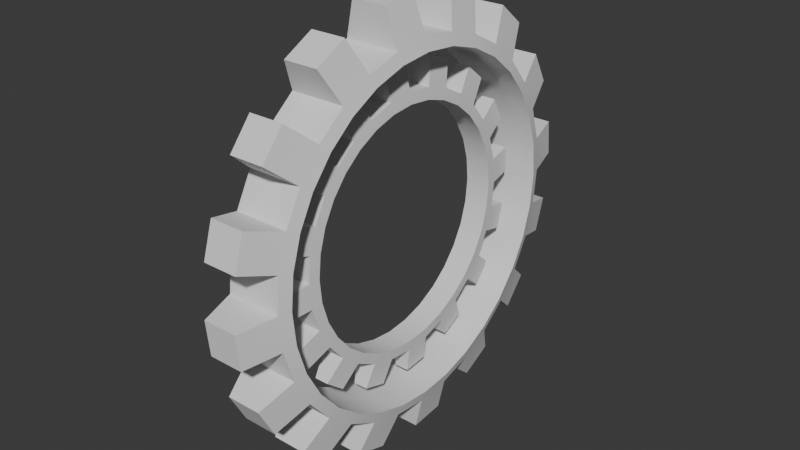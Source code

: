# Source: gear_1.blend  (saved by Blender 5.1.29; exported with 4.5.12 LTS)
import bpy
from mathutils import Matrix  # noqa: F401  (used for matrix-valued properties, if any)

bpy.ops.wm.read_factory_settings(use_empty=True)
scene = bpy.context.scene
scene.name = 'Scene'

# ---- collections
col_collection = bpy.data.collections.new('Collection'); scene.collection.children.link(col_collection)

# ---- world
world_world = bpy.data.worlds.new('World'); scene.world = world_world
world_world.use_nodes = True; world_world.node_tree.nodes.clear()
_N = world_world.node_tree.nodes; _L = world_world.node_tree.links
n0 = _N.new('ShaderNodeOutputWorld'); n0.name = 'World Output'; n0.location = (200, 100)
n1 = _N.new('ShaderNodeBackground'); n1.name = 'Background'; n1.location = (-200, 100)
n1.inputs[0].default_value = (0.05088, 0.05088, 0.05088, 1.0)
_L.new(n1.outputs[0], n0.inputs[0])
n0.is_active_output = True
world_world.color = (0.05088, 0.05088, 0.05088)
world_world.sun_shadow_jitter_overblur = 0.0

# ---- meshes
me_circle = bpy.data.meshes.new('Circle')
me_circle.from_pydata([(0.7006, 4.642, -2.572e-07), (0.7006, 4.553, 0.9056), (0.7006, 4.289, 1.776), (0.7006, 3.86, 2.579), (0.7006, 3.282, 3.282), (0.7006, 2.579, 3.86), (0.7006, 1.776, 4.289), (0.7006, 0.9056, 4.553), (0.7006, 1.065e-07, 4.642), (0.7006, -0.9056, 4.553), (0.7006, -1.776, 4.289), (0.7006, -2.579, 3.86), (0.7006, -3.282, 3.282), (0.7006, -3.86, 2.579), (0.7006, -4.289, 1.776), (0.7006, -4.553, 0.9056), (0.7006, -4.642, 6.056e-08), (0.7006, -4.553, -0.9056), (0.7006, -4.289, -1.776), (0.7006, -3.86, -2.579), (0.7006, -3.282, -3.282), (0.7006, -2.579, -3.86), (0.7006, -1.776, -4.289), (0.7006, -0.9056, -4.553), (0.7006, -2.113e-07, -4.642), (0.7006, 0.9056, -4.553), (0.7006, 1.776, -4.289), (0.7006, 2.579, -3.86), (0.7006, 3.282, -3.282), (0.7006, 3.86, -2.579), (0.7006, 4.289, -1.776), (0.7006, 4.553, -0.9056), (0.7997, 4.344, -2.44e-07), (0.7997, 4.26, 0.8474), (0.7997, 4.013, 1.662), (0.7997, 3.612, 2.413), (0.7997, 3.071, 3.071), (0.7997, 2.413, 3.612), (0.7997, 1.662, 4.013), (0.7997, 0.8474, 4.26), (0.7997, 8.672e-08, 4.344), (0.7997, -0.8474, 4.26), (0.7997, -1.662, 4.013), (0.7997, -2.413, 3.612), (0.7997, -3.071, 3.071), (0.7997, -3.612, 2.413), (0.7997, -4.013, 1.662), (0.7997, -4.26, 0.8474), (0.7997, -4.344, 5.341e-08), (0.7997, -4.26, -0.8474), (0.7997, -4.013, -1.662), (0.7997, -3.612, -2.413), (0.7997, -3.071, -3.071), (0.7997, -2.413, -3.612), (0.7997, -1.662, -4.013), (0.7997, -0.8474, -4.26), (0.7997, -2.106e-07, -4.344), (0.7997, 0.8474, -4.26), (0.7997, 1.662, -4.013), (0.7997, 2.413, -3.612), (0.7997, 3.071, -3.071), (0.7997, 3.612, -2.413), (0.7997, 4.013, -1.662), (0.7997, 4.26, -0.8474), (1.496e-07, 4.642, -2.572e-07), (1.496e-07, 4.553, 0.9056), (1.496e-07, 4.289, 1.776), (1.496e-07, 3.86, 2.579), (1.496e-07, 3.282, 3.282), (1.496e-07, 2.579, 3.86), (1.496e-07, 1.776, 4.289), (1.496e-07, 0.9056, 4.553), (1.496e-07, 1.065e-07, 4.642), (1.496e-07, -0.9056, 4.553), (1.496e-07, -1.776, 4.289), (1.496e-07, -2.579, 3.86), (1.496e-07, -3.282, 3.282), (1.496e-07, -3.86, 2.579), (1.496e-07, -4.289, 1.776), (1.496e-07, -4.553, 0.9056), (1.496e-07, -4.642, 6.056e-08), (1.496e-07, -4.553, -0.9056), (1.496e-07, -4.289, -1.776), (1.496e-07, -3.86, -2.579), (1.496e-07, -3.282, -3.282), (1.496e-07, -2.579, -3.86), (1.496e-07, -1.776, -4.289), (1.496e-07, -0.9056, -4.553), (1.496e-07, -2.113e-07, -4.642), (1.496e-07, 0.9056, -4.553), (1.496e-07, 1.776, -4.289), (1.496e-07, 2.579, -3.86), (1.496e-07, 3.282, -3.282), (1.496e-07, 3.86, -2.579), (1.496e-07, 4.289, -1.776), (1.496e-07, 4.553, -0.9056), (1.538e-07, 4.344, -2.44e-07), (1.538e-07, 4.26, 0.8474), (1.538e-07, 4.013, 1.662), (1.538e-07, 3.612, 2.413), (1.538e-07, 3.071, 3.071), (1.538e-07, 2.413, 3.612), (1.538e-07, 1.662, 4.013), (1.538e-07, 0.8474, 4.26), (1.538e-07, 8.672e-08, 4.344), (1.538e-07, -0.8474, 4.26), (1.538e-07, -1.662, 4.013), (1.538e-07, -2.413, 3.612), (1.538e-07, -3.071, 3.071), (1.538e-07, -3.612, 2.413), (1.538e-07, -4.013, 1.662), (1.538e-07, -4.26, 0.8474), (1.538e-07, -4.344, 5.341e-08), (1.538e-07, -4.26, -0.8474), (1.538e-07, -4.013, -1.662), (1.538e-07, -3.612, -2.413), (1.538e-07, -3.071, -3.071), (1.538e-07, -2.413, -3.612), (1.538e-07, -1.662, -4.013), (1.538e-07, -0.8474, -4.26), (1.538e-07, -2.106e-07, -4.344), (1.538e-07, 0.8474, -4.26), (1.538e-07, 1.662, -4.013), (1.538e-07, 2.413, -3.612), (1.538e-07, 3.071, -3.071), (1.538e-07, 3.612, -2.413), (1.538e-07, 4.013, -1.662), (1.538e-07, 4.26, -0.8474), (0.4434, 5.486, 0.9976), (0.4434, 5.576, 0.09195), (0.4434, 4.687, 3.021), (0.4434, 5.116, 2.219), (0.4434, 3.174, 4.585), (0.4434, 3.878, 4.008), (0.4434, 1.178, 5.451), (0.4434, 2.049, 5.186), (0.4434, -0.9976, 5.486), (0.4434, -0.09195, 5.576), (0.4434, -3.021, 4.687), (0.4434, -2.219, 5.116), (0.4434, -4.585, 3.174), (0.4434, -4.008, 3.878), (0.4434, -5.451, 1.178), (0.4434, -5.186, 2.049), (0.4434, -5.486, -0.9976), (0.4434, -5.576, -0.09195), (0.4434, -4.687, -3.021), (0.4434, -5.116, -2.219), (0.4434, -3.174, -4.585), (0.4434, -3.878, -4.008), (0.4434, -1.178, -5.451), (0.4434, -2.049, -5.186), (0.4434, 0.9976, -5.486), (0.4434, 0.09195, -5.576), (0.4434, 3.021, -4.687), (0.4434, 2.219, -5.116), (0.4434, 4.585, -3.174), (0.4434, 4.008, -3.878), (0.4434, 5.451, -1.178), (0.4434, 5.186, -2.049), (1.496e-07, 5.486, 0.9976), (1.496e-07, 5.576, 0.09195), (1.496e-07, 4.687, 3.021), (1.496e-07, 5.116, 2.219), (1.496e-07, 3.174, 4.585), (1.496e-07, 3.878, 4.008), (1.496e-07, 1.178, 5.451), (1.496e-07, 2.049, 5.186), (1.496e-07, -0.9976, 5.486), (1.496e-07, -0.09195, 5.576), (1.496e-07, -3.021, 4.687), (1.496e-07, -2.219, 5.116), (1.496e-07, -4.585, 3.174), (1.496e-07, -4.008, 3.878), (1.496e-07, -5.451, 1.178), (1.496e-07, -5.186, 2.049), (1.496e-07, -5.486, -0.9976), (1.496e-07, -5.576, -0.09195), (1.496e-07, -4.687, -3.021), (1.496e-07, -5.116, -2.219), (1.496e-07, -3.174, -4.585), (1.496e-07, -3.878, -4.008), (1.496e-07, -1.178, -5.451), (1.496e-07, -2.049, -5.186), (1.496e-07, 0.9976, -5.486), (1.496e-07, 0.09195, -5.576), (1.496e-07, 3.021, -4.687), (1.496e-07, 2.219, -5.116), (1.496e-07, 4.585, -3.174), (1.496e-07, 4.008, -3.878), (1.496e-07, 5.451, -1.178), (1.496e-07, 5.186, -2.049), (-0.7006, 4.642, -2.572e-07), (-0.7006, 4.553, 0.9056), (-0.7006, 4.289, 1.776), (-0.7006, 3.86, 2.579), (-0.7006, 3.282, 3.282), (-0.7006, 2.579, 3.86), (-0.7006, 1.776, 4.289), (-0.7006, 0.9056, 4.553), (-0.7006, 1.065e-07, 4.642), (-0.7006, -0.9056, 4.553), (-0.7006, -1.776, 4.289), (-0.7006, -2.579, 3.86), (-0.7006, -3.282, 3.282), (-0.7006, -3.86, 2.579), (-0.7006, -4.289, 1.776), (-0.7006, -4.553, 0.9056), (-0.7006, -4.642, 6.056e-08), (-0.7006, -4.553, -0.9056), (-0.7006, -4.289, -1.776), (-0.7006, -3.86, -2.579), (-0.7006, -3.282, -3.282), (-0.7006, -2.579, -3.86), (-0.7006, -1.776, -4.289), (-0.7006, -0.9056, -4.553), (-0.7006, -2.113e-07, -4.642), (-0.7006, 0.9056, -4.553), (-0.7006, 1.776, -4.289), (-0.7006, 2.579, -3.86), (-0.7006, 3.282, -3.282), (-0.7006, 3.86, -2.579), (-0.7006, 4.289, -1.776), (-0.7006, 4.553, -0.9056), (-0.7997, 4.344, -2.44e-07), (-0.7997, 4.26, 0.8474), (-0.7997, 4.013, 1.662), (-0.7997, 3.612, 2.413), (-0.7997, 3.071, 3.071), (-0.7997, 2.413, 3.612), (-0.7997, 1.662, 4.013), (-0.7997, 0.8474, 4.26), (-0.7997, 8.672e-08, 4.344), (-0.7997, -0.8474, 4.26), (-0.7997, -1.662, 4.013), (-0.7997, -2.413, 3.612), (-0.7997, -3.071, 3.071), (-0.7997, -3.612, 2.413), (-0.7997, -4.013, 1.662), (-0.7997, -4.26, 0.8474), (-0.7997, -4.344, 5.341e-08), (-0.7997, -4.26, -0.8474), (-0.7997, -4.013, -1.662), (-0.7997, -3.612, -2.413), (-0.7997, -3.071, -3.071), (-0.7997, -2.413, -3.612), (-0.7997, -1.662, -4.013), (-0.7997, -0.8474, -4.26), (-0.7997, -2.106e-07, -4.344), (-0.7997, 0.8474, -4.26), (-0.7997, 1.662, -4.013), (-0.7997, 2.413, -3.612), (-0.7997, 3.071, -3.071), (-0.7997, 3.612, -2.413), (-0.7997, 4.013, -1.662), (-0.7997, 4.26, -0.8474), (-0.4434, 5.486, 0.9976), (-0.4434, 5.576, 0.09195), (-0.4434, 4.687, 3.021), (-0.4434, 5.116, 2.219), (-0.4434, 3.174, 4.585), (-0.4434, 3.878, 4.008), (-0.4434, 1.178, 5.451), (-0.4434, 2.049, 5.186), (-0.4434, -0.9976, 5.486), (-0.4434, -0.09195, 5.576), (-0.4434, -3.021, 4.687), (-0.4434, -2.219, 5.116), (-0.4434, -4.585, 3.174), (-0.4434, -4.008, 3.878), (-0.4434, -5.451, 1.178), (-0.4434, -5.186, 2.049), (-0.4434, -5.486, -0.9976), (-0.4434, -5.576, -0.09195), (-0.4434, -4.687, -3.021), (-0.4434, -5.116, -2.219), (-0.4434, -3.174, -4.585), (-0.4434, -3.878, -4.008), (-0.4434, -1.178, -5.451), (-0.4434, -2.049, -5.186), (-0.4434, 0.9976, -5.486), (-0.4434, 0.09195, -5.576), (-0.4434, 3.021, -4.687), (-0.4434, 2.219, -5.116), (-0.4434, 4.585, -3.174), (-0.4434, 4.008, -3.878), (-0.4434, 5.451, -1.178), (-0.4434, 5.186, -2.049)], [], [(22, 54, 53, 21), (9, 41, 40, 8), (23, 55, 54, 22), (10, 42, 41, 9), (24, 56, 55, 23), (11, 43, 42, 10), (25, 57, 56, 24), (12, 44, 43, 11), (26, 58, 57, 25), (13, 45, 44, 12), (27, 59, 58, 26), (14, 46, 45, 13), (1, 33, 32, 0), (28, 60, 59, 27), (15, 47, 46, 14), (2, 34, 33, 1), (29, 61, 60, 28), (16, 48, 47, 15), (3, 35, 34, 2), (30, 62, 61, 29), (17, 49, 48, 16), (4, 36, 35, 3), (31, 63, 62, 30), (18, 50, 49, 17), (5, 37, 36, 4), (0, 32, 63, 31), (19, 51, 50, 18), (6, 38, 37, 5), (20, 52, 51, 19), (7, 39, 38, 6), (21, 53, 52, 20), (8, 40, 39, 7), (42, 43, 107, 106), (16, 80, 177, 145), (43, 44, 108, 107), (18, 17, 81, 82), (44, 45, 109, 108), (2, 66, 163, 131), (45, 46, 110, 109), (20, 19, 83, 84), (46, 47, 111, 110), (5, 4, 133, 132), (47, 48, 112, 111), (22, 21, 85, 86), (48, 49, 113, 112), (31, 30, 159, 158), (49, 50, 114, 113), (24, 23, 87, 88), (50, 51, 115, 114), (28, 92, 189, 157), (51, 52, 116, 115), (26, 25, 89, 90), (52, 53, 117, 116), (10, 74, 171, 139), (3, 2, 131, 130), (53, 54, 118, 117), (28, 27, 91, 92), (2, 1, 65, 66), (54, 55, 119, 118), (29, 28, 157, 156), (65, 1, 128, 160), (55, 56, 120, 119), (30, 29, 93, 94), (4, 3, 67, 68), (56, 57, 121, 120), (0, 64, 161, 129), (1, 0, 129, 128), (57, 58, 122, 121), (0, 31, 95, 64), (6, 5, 69, 70), (58, 59, 123, 122), (32, 33, 97, 96), (27, 26, 155, 154), (59, 60, 124, 123), (33, 34, 98, 97), (8, 7, 71, 72), (60, 61, 125, 124), (34, 35, 99, 98), (91, 27, 154, 186), (61, 62, 126, 125), (35, 36, 100, 99), (10, 9, 73, 74), (62, 63, 127, 126), (36, 37, 101, 100), (73, 9, 136, 168), (63, 32, 96, 127), (37, 38, 102, 101), (12, 11, 75, 76), (38, 39, 103, 102), (25, 24, 153, 152), (39, 40, 104, 103), (14, 13, 77, 78), (40, 41, 105, 104), (26, 90, 187, 155), (41, 42, 106, 105), (16, 15, 79, 80), (144, 145, 177, 176), (146, 147, 179, 178), (148, 149, 181, 180), (150, 151, 183, 182), (152, 153, 185, 184), (154, 155, 187, 186), (128, 129, 161, 160), (156, 157, 189, 188), (130, 131, 163, 162), (158, 159, 191, 190), (132, 133, 165, 164), (134, 135, 167, 166), (136, 137, 169, 168), (138, 139, 171, 170), (140, 141, 173, 172), (142, 143, 175, 174), (75, 11, 138, 170), (81, 17, 144, 176), (7, 6, 135, 134), (93, 29, 156, 188), (12, 76, 173, 141), (67, 3, 130, 162), (18, 82, 179, 147), (9, 8, 137, 136), (77, 13, 140, 172), (30, 94, 191, 159), (83, 19, 146, 178), (11, 10, 139, 138), (4, 68, 165, 133), (14, 78, 175, 143), (20, 84, 181, 149), (13, 12, 141, 140), (95, 31, 158, 190), (79, 15, 142, 174), (69, 5, 132, 164), (85, 21, 148, 180), (15, 14, 143, 142), (6, 70, 167, 135), (22, 86, 183, 151), (17, 16, 145, 144), (87, 23, 150, 182), (19, 18, 147, 146), (71, 7, 134, 166), (24, 88, 185, 153), (21, 20, 149, 148), (89, 25, 152, 184), (23, 22, 151, 150), (8, 72, 169, 137), (214, 213, 245, 246), (201, 200, 232, 233), (215, 214, 246, 247), (202, 201, 233, 234), (216, 215, 247, 248), (203, 202, 234, 235), (217, 216, 248, 249), (204, 203, 235, 236), (218, 217, 249, 250), (205, 204, 236, 237), (219, 218, 250, 251), (206, 205, 237, 238), (193, 192, 224, 225), (220, 219, 251, 252), (207, 206, 238, 239), (194, 193, 225, 226), (221, 220, 252, 253), (208, 207, 239, 240), (195, 194, 226, 227), (222, 221, 253, 254), (209, 208, 240, 241), (196, 195, 227, 228), (223, 222, 254, 255), (210, 209, 241, 242), (197, 196, 228, 229), (192, 223, 255, 224), (211, 210, 242, 243), (198, 197, 229, 230), (212, 211, 243, 244), (199, 198, 230, 231), (213, 212, 244, 245), (200, 199, 231, 232), (234, 106, 107, 235), (208, 273, 177, 80), (235, 107, 108, 236), (210, 82, 81, 209), (236, 108, 109, 237), (194, 259, 163, 66), (237, 109, 110, 238), (212, 84, 83, 211), (238, 110, 111, 239), (197, 260, 261, 196), (239, 111, 112, 240), (214, 86, 85, 213), (240, 112, 113, 241), (223, 286, 287, 222), (241, 113, 114, 242), (216, 88, 87, 215), (242, 114, 115, 243), (220, 285, 189, 92), (243, 115, 116, 244), (218, 90, 89, 217), (244, 116, 117, 245), (202, 267, 171, 74), (195, 258, 259, 194), (245, 117, 118, 246), (220, 92, 91, 219), (194, 66, 65, 193), (246, 118, 119, 247), (221, 284, 285, 220), (65, 160, 256, 193), (247, 119, 120, 248), (222, 94, 93, 221), (196, 68, 67, 195), (248, 120, 121, 249), (192, 257, 161, 64), (193, 256, 257, 192), (249, 121, 122, 250), (192, 64, 95, 223), (198, 70, 69, 197), (250, 122, 123, 251), (224, 96, 97, 225), (219, 282, 283, 218), (251, 123, 124, 252), (225, 97, 98, 226), (200, 72, 71, 199), (252, 124, 125, 253), (226, 98, 99, 227), (91, 186, 282, 219), (253, 125, 126, 254), (227, 99, 100, 228), (202, 74, 73, 201), (254, 126, 127, 255), (228, 100, 101, 229), (73, 168, 264, 201), (255, 127, 96, 224), (229, 101, 102, 230), (204, 76, 75, 203), (230, 102, 103, 231), (217, 280, 281, 216), (231, 103, 104, 232), (206, 78, 77, 205), (232, 104, 105, 233), (218, 283, 187, 90), (233, 105, 106, 234), (208, 80, 79, 207), (272, 176, 177, 273), (274, 178, 179, 275), (276, 180, 181, 277), (278, 182, 183, 279), (280, 184, 185, 281), (282, 186, 187, 283), (256, 160, 161, 257), (284, 188, 189, 285), (258, 162, 163, 259), (286, 190, 191, 287), (260, 164, 165, 261), (262, 166, 167, 263), (264, 168, 169, 265), (266, 170, 171, 267), (268, 172, 173, 269), (270, 174, 175, 271), (75, 170, 266, 203), (81, 176, 272, 209), (199, 262, 263, 198), (93, 188, 284, 221), (204, 269, 173, 76), (67, 162, 258, 195), (210, 275, 179, 82), (201, 264, 265, 200), (77, 172, 268, 205), (222, 287, 191, 94), (83, 178, 274, 211), (203, 266, 267, 202), (196, 261, 165, 68), (206, 271, 175, 78), (212, 277, 181, 84), (205, 268, 269, 204), (95, 190, 286, 223), (79, 174, 270, 207), (69, 164, 260, 197), (85, 180, 276, 213), (207, 270, 271, 206), (198, 263, 167, 70), (214, 279, 183, 86), (209, 272, 273, 208), (87, 182, 278, 215), (211, 274, 275, 210), (71, 166, 262, 199), (216, 281, 185, 88), (213, 276, 277, 212), (89, 184, 280, 217), (215, 278, 279, 214), (200, 265, 169, 72)])
me_circle.polygons.foreach_set('use_smooth', [True] * 288)
_k = set([(0, 31), (0, 64), (0, 129), (1, 2), (1, 65), (1, 128), (2, 66), (2, 131), (3, 4), (3, 67), (3, 130), (4, 68), (4, 133), (5, 6), (5, 69), (5, 132), (6, 70), (6, 135), (7, 8), (7, 71), (7, 134), (8, 72), (8, 137), (9, 10), (9, 73), (9, 136), (10, 74), (10, 139), (11, 12), (11, 75), (11, 138), (12, 76), (12, 141), (13, 14), (13, 77), (13, 140), (14, 78), (14, 143), (15, 16), (15, 79), (15, 142), (16, 80), (16, 145), (17, 18), (17, 81), (17, 144), (18, 82), (18, 147), (19, 20), (19, 83), (19, 146), (20, 84), (20, 149), (21, 22), (21, 85), (21, 148), (22, 86), (22, 151), (23, 24), (23, 87), (23, 150), (24, 88), (24, 153), (25, 26), (25, 89), (25, 152), (26, 90), (26, 155), (27, 28), (27, 91), (27, 154), (28, 92), (28, 157), (29, 30), (29, 93), (29, 156), (30, 94), (30, 159), (31, 95), (31, 158), (32, 33), (32, 63), (33, 34), (34, 35), (35, 36), (36, 37), (37, 38), (38, 39), (39, 40), (40, 41), (41, 42), (42, 43), (43, 44), (44, 45), (45, 46), (46, 47), (47, 48), (48, 49), (49, 50), (50, 51), (51, 52), (52, 53), (53, 54), (54, 55), (55, 56), (56, 57), (57, 58), (58, 59), (59, 60), (60, 61), (61, 62), (62, 63), (64, 192), (65, 193), (66, 194), (67, 195), (68, 196), (69, 197), (70, 198), (71, 199), (72, 200), (73, 201), (74, 202), (75, 203), (76, 204), (77, 205), (78, 206), (79, 207), (80, 208), (81, 209), (82, 210), (83, 211), (84, 212), (85, 213), (86, 214), (87, 215), (88, 216), (89, 217), (90, 218), (91, 219), (92, 220), (93, 221), (94, 222), (95, 223), (128, 129), (128, 160), (129, 161), (130, 131), (130, 162), (131, 163), (132, 133), (132, 164), (133, 165), (134, 135), (134, 166), (135, 167), (136, 137), (136, 168), (137, 169), (138, 139), (138, 170), (139, 171), (140, 141), (140, 172), (141, 173), (142, 143), (142, 174), (143, 175), (144, 145), (144, 176), (145, 177), (146, 147), (146, 178), (147, 179), (148, 149), (148, 180), (149, 181), (150, 151), (150, 182), (151, 183), (152, 153), (152, 184), (153, 185), (154, 155), (154, 186), (155, 187), (156, 157), (156, 188), (157, 189), (158, 159), (158, 190), (159, 191), (160, 256), (161, 257), (162, 258), (163, 259), (164, 260), (165, 261), (166, 262), (167, 263), (168, 264), (169, 265), (170, 266), (171, 267), (172, 268), (173, 269), (174, 270), (175, 271), (176, 272), (177, 273), (178, 274), (179, 275), (180, 276), (181, 277), (182, 278), (183, 279), (184, 280), (185, 281), (186, 282), (187, 283), (188, 284), (189, 285), (190, 286), (191, 287), (192, 223), (192, 257), (193, 194), (193, 256), (194, 259), (195, 196), (195, 258), (196, 261), (197, 198), (197, 260), (198, 263), (199, 200), (199, 262), (200, 265), (201, 202), (201, 264), (202, 267), (203, 204), (203, 266), (204, 269), (205, 206), (205, 268), (206, 271), (207, 208), (207, 270), (208, 273), (209, 210), (209, 272), (210, 275), (211, 212), (211, 274), (212, 277), (213, 214), (213, 276), (214, 279), (215, 216), (215, 278), (216, 281), (217, 218), (217, 280), (218, 283), (219, 220), (219, 282), (220, 285), (221, 222), (221, 284), (222, 287), (223, 286), (224, 225), (224, 255), (225, 226), (226, 227), (227, 228), (228, 229), (229, 230), (230, 231), (231, 232), (232, 233), (233, 234), (234, 235), (235, 236), (236, 237), (237, 238), (238, 239), (239, 240), (240, 241), (241, 242), (242, 243), (243, 244), (244, 245), (245, 246), (246, 247), (247, 248), (248, 249), (249, 250), (250, 251), (251, 252), (252, 253), (253, 254), (254, 255), (256, 257), (258, 259), (260, 261), (262, 263), (264, 265), (266, 267), (268, 269), (270, 271), (272, 273), (274, 275), (276, 277), (278, 279), (280, 281), (282, 283), (284, 285), (286, 287)])
me_circle.attributes.new('sharp_edge', 'BOOLEAN', 'EDGE').data.foreach_set('value', [ (min(e.vertices), max(e.vertices)) in _k for e in me_circle.edges])
_uv = me_circle.uv_layers.new(name='UVMap')
_uv.uv.foreach_set('vector', [0.0, 0.0, 0.0, 0.0, 0.0, 0.0, 0.0, 0.0, 0.0, 0.0, 0.0, 0.0, 0.0, 0.0, 0.0, 0.0, 0.0, 0.0, 0.0, 0.0, 0.0, 0.0, 0.0, 0.0, 0.0, 0.0, 0.0, 0.0, 0.0, 0.0, 0.0, 0.0, 0.0, 0.0, 0.0, 0.0, 0.0, 0.0, 0.0, 0.0, 0.0, 0.0, 0.0, 0.0, 0.0, 0.0, 0.0, 0.0, 0.0, 0.0, 0.0, 0.0, 0.0, 0.0, 0.0, 0.0, 0.0, 0.0, 0.0, 0.0, 0.0, 0.0, 0.0, 0.0, 0.0, 0.0, 0.0, 0.0, 0.0, 0.0, 0.0, 0.0, 0.0, 0.0, 0.0, 0.0, 0.0, 0.0, 0.0, 0.0, 0.0, 0.0, 0.0, 0.0, 0.0, 0.0, 0.0, 0.0, 0.0, 0.0, 0.0, 0.0, 0.0, 0.0, 0.0, 0.0, 0.0, 0.0, 0.0, 0.0, 0.0, 0.0, 0.0, 0.0, 0.0, 0.0, 0.0, 0.0, 0.0, 0.0, 0.0, 0.0, 0.0, 0.0, 0.0, 0.0, 0.0, 0.0, 0.0, 0.0, 0.0, 0.0, 0.0, 0.0, 0.0, 0.0, 0.0, 0.0, 0.0, 0.0, 0.0, 0.0, 0.0, 0.0, 0.0, 0.0, 0.0, 0.0, 0.0, 0.0, 0.0, 0.0, 0.0, 0.0, 0.0, 0.0, 0.0, 0.0, 0.0, 0.0, 0.0, 0.0, 0.0, 0.0, 0.0, 0.0, 0.0, 0.0, 0.0, 0.0, 0.0, 0.0, 0.0, 0.0, 0.0, 0.0, 0.0, 0.0, 0.0, 0.0, 0.0, 0.0, 0.0, 0.0, 0.0, 0.0, 0.0, 0.0, 0.0, 0.0, 0.0, 0.0, 0.0, 0.0, 0.0, 0.0, 0.0, 0.0, 0.0, 0.0, 0.0, 0.0, 0.0, 0.0, 0.0, 0.0, 0.0, 0.0, 0.0, 0.0, 0.0, 0.0, 0.0, 0.0, 0.0, 0.0, 0.0, 0.0, 0.0, 0.0, 0.0, 0.0, 0.0, 0.0, 0.0, 0.0, 0.0, 0.0, 0.0, 0.0, 0.0, 0.0, 0.0, 0.0, 0.0, 0.0, 0.0, 0.0, 0.0, 0.0, 0.0, 0.0, 0.0, 0.0, 0.0, 0.0, 0.0, 0.0, 0.0, 0.0, 0.0, 0.0, 0.0, 0.0, 0.0, 0.0, 0.0, 0.0, 0.0, 0.0, 0.0, 0.0, 0.0, 0.0, 0.0, 0.0, 0.0, 0.0, 0.0, 0.0, 0.0, 0.0, 0.0, 0.0, 0.0, 0.0, 0.0, 0.0, 0.0, 0.0, 0.0, 0.0, 0.0, 0.0, 0.0, 0.0, 0.0, 0.0, 0.0, 0.0, 0.0, 0.0, 0.0, 0.0, 0.0, 0.0, 0.0, 0.0, 0.0, 0.0, 0.0, 0.0, 0.0, 0.0, 0.0, 0.0, 0.0, 0.0, 0.0, 0.0, 0.0, 0.0, 0.0, 0.0, 0.0, 0.0, 0.0, 0.0, 0.0, 0.0, 0.0, 0.0, 0.0, 0.0, 0.0, 0.0, 0.0, 0.0, 0.0, 0.0, 0.0, 0.0, 0.0, 0.0, 0.0, 0.0, 0.0, 0.0, 0.0, 0.0, 0.0, 0.0, 0.0, 0.0, 0.0, 0.0, 0.0, 0.0, 0.0, 0.0, 0.0, 0.0, 0.0, 0.0, 0.0, 0.0, 0.0, 0.0, 0.0, 0.0, 0.0, 0.0, 0.0, 0.0, 0.0, 0.0, 0.0, 0.0, 0.0, 0.0, 0.0, 0.0, 0.0, 0.0, 0.0, 0.0, 0.0, 0.0, 0.0, 0.0, 0.0, 0.0, 0.0, 0.0, 0.0, 0.0, 0.0, 0.0, 0.0, 0.0, 0.0, 0.0, 0.0, 0.0, 0.0, 0.0, 0.0, 0.0, 0.0, 0.0, 0.0, 0.0, 0.0, 0.0, 0.0, 0.0, 0.0, 0.0, 0.0, 0.0, 0.0, 0.0, 0.0, 0.0, 0.0, 0.0, 0.0, 0.0, 0.0, 0.0, 0.0, 0.0, 0.0, 0.0, 0.0, 0.0, 0.0, 0.0, 0.0, 0.0, 0.0, 0.0, 0.0, 0.0, 0.0, 0.0, 0.0, 0.0, 0.0, 0.0, 0.0, 0.0, 0.0, 0.0, 0.0, 0.0, 0.0, 0.0, 0.0, 0.0, 0.0, 0.0, 0.0, 0.0, 0.0, 0.0, 0.0, 0.0, 0.0, 0.0, 0.0, 0.0, 0.0, 0.0, 0.0, 0.0, 0.0, 0.0, 0.0, 0.0, 0.0, 0.0, 0.0, 0.0, 0.0, 0.0, 0.0, 0.0, 0.0, 0.0, 0.0, 0.0, 0.0, 0.0, 0.0, 0.0, 0.0, 0.0, 0.0, 0.0, 0.0, 0.0, 0.0, 0.0, 0.0, 0.0, 0.0, 0.0, 0.0, 0.0, 0.0, 0.0, 0.0, 0.0, 0.0, 0.0, 0.0, 0.0, 0.0, 0.0, 0.0, 0.0, 0.0, 0.0, 0.0, 0.0, 0.0, 0.0, 0.0, 0.0, 0.0, 0.0, 0.0, 0.0, 0.0, 0.0, 0.0, 0.0, 0.0, 0.0, 0.0, 0.0, 0.0, 0.0, 0.0, 0.0, 0.0, 0.0, 0.0, 0.0, 0.0, 0.0, 0.0, 0.0, 0.0, 0.0, 0.0, 0.0, 0.0, 0.0, 0.0, 0.0, 0.0, 0.0, 0.0, 0.0, 0.0, 0.0, 0.0, 0.0, 0.0, 0.0, 0.0, 0.0, 0.0, 0.0, 0.0, 0.0, 0.0, 0.0, 0.0, 0.0, 0.0, 0.0, 0.0, 0.0, 0.0, 0.0, 0.0, 0.0, 0.0, 0.0, 0.0, 0.0, 0.0, 0.0, 0.0, 0.0, 0.0, 0.0, 0.0, 0.0, 0.0, 0.0, 0.0, 0.0, 0.0, 0.0, 0.0, 0.0, 0.0, 0.0, 0.0, 0.0, 0.0, 0.0, 0.0, 0.0, 0.0, 0.0, 0.0, 0.0, 0.0, 0.0, 0.0, 0.0, 0.0, 0.0, 0.0, 0.0, 0.0, 0.0, 0.0, 0.0, 0.0, 0.0, 0.0, 0.0, 0.0, 0.0, 0.0, 0.0, 0.0, 0.0, 0.0, 0.0, 0.0, 0.0, 0.0, 0.0, 0.0, 0.0, 0.0, 0.0, 0.0, 0.0, 0.0, 0.0, 0.0, 0.0, 0.0, 0.0, 0.0, 0.0, 0.0, 0.0, 0.0, 0.0, 0.0, 0.0, 0.0, 0.0, 0.0, 0.0, 0.0, 0.0, 0.0, 0.0, 0.0, 0.0, 0.0, 0.0, 0.0, 0.0, 0.0, 0.0, 0.0, 0.0, 0.0, 0.0, 0.0, 0.0, 0.0, 0.0, 0.0, 0.0, 0.0, 0.0, 0.0, 0.0, 0.0, 0.0, 0.0, 0.0, 0.0, 0.0, 0.0, 0.0, 0.0, 0.0, 0.0, 0.0, 0.0, 0.0, 0.0, 0.0, 0.0, 0.0, 0.0, 0.0, 0.0, 0.0, 0.0, 0.0, 0.0, 0.0, 0.0, 0.0, 0.0, 0.0, 0.0, 0.0, 0.0, 0.0, 0.0, 0.0, 0.0, 0.0, 0.0, 0.0, 0.0, 0.0, 0.0, 0.0, 0.0, 0.0, 0.0, 0.0, 0.0, 0.0, 0.0, 0.0, 0.0, 0.0, 0.0, 0.0, 0.0, 0.0, 0.0, 0.0, 0.0, 0.0, 0.0, 0.0, 0.0, 0.0, 0.0, 0.0, 0.0, 0.0, 0.0, 0.0, 0.0, 0.0, 0.0, 0.0, 0.0, 0.0, 0.0, 0.0, 0.0, 0.0, 0.0, 0.0, 0.0, 0.0, 0.0, 0.0, 0.0, 0.0, 0.0, 0.0, 0.0, 0.0, 0.0, 0.0, 0.0, 0.0, 0.0, 0.0, 0.0, 0.0, 0.0, 0.0, 0.0, 0.0, 0.0, 0.0, 0.0, 0.0, 0.0, 0.0, 0.0, 0.0, 0.0, 0.0, 0.0, 0.0, 0.0, 0.0, 0.0, 0.0, 0.0, 0.0, 0.0, 0.0, 0.0, 0.0, 0.0, 0.0, 0.0, 0.0, 0.0, 0.0, 0.0, 0.0, 0.0, 0.0, 0.0, 0.0, 0.0, 0.0, 0.0, 0.0, 0.0, 0.0, 0.0, 0.0, 0.0, 0.0, 0.0, 0.0, 0.0, 0.0, 0.0, 0.0, 0.0, 0.0, 0.0, 0.0, 0.0, 0.0, 0.0, 0.0, 0.0, 0.0, 0.0, 0.0, 0.0, 0.0, 0.0, 0.0, 0.0, 0.0, 0.0, 0.0, 0.0, 0.0, 0.0, 0.0, 0.0, 0.0, 0.0, 0.0, 0.0, 0.0, 0.0, 0.0, 0.0, 0.0, 0.0, 0.0, 0.0, 0.0, 0.0, 0.0, 0.0, 0.0, 0.0, 0.0, 0.0, 0.0, 0.0, 0.0, 0.0, 0.0, 0.0, 0.0, 0.0, 0.0, 0.0, 0.0, 0.0, 0.0, 0.0, 0.0, 0.0, 0.0, 0.0, 0.0, 0.0, 0.0, 0.0, 0.0, 0.0, 0.0, 0.0, 0.0, 0.0, 0.0, 0.0, 0.0, 0.0, 0.0, 0.0, 0.0, 0.0, 0.0, 0.0, 0.0, 0.0, 0.0, 0.0, 0.0, 0.0, 0.0, 0.0, 0.0, 0.0, 0.0, 0.0, 0.0, 0.0, 0.0, 0.0, 0.0, 0.0, 0.0, 0.0, 0.0, 0.0, 0.0, 0.0, 0.0, 0.0, 0.0, 0.0, 0.0, 0.0, 0.0, 0.0, 0.0, 0.0, 0.0, 0.0, 0.0, 0.0, 0.0, 0.0, 0.0, 0.0, 0.0, 0.0, 0.0, 0.0, 0.0, 0.0, 0.0, 0.0, 0.0, 0.0, 0.0, 0.0, 0.0, 0.0, 0.0, 0.0, 0.0, 0.0, 0.0, 0.0, 0.0, 0.0, 0.0, 0.0, 0.0, 0.0, 0.0, 0.0, 0.0, 0.0, 0.0, 0.0, 0.0, 0.0, 0.0, 0.0, 0.0, 0.0, 0.0, 0.0, 0.0, 0.0, 0.0, 0.0, 0.0, 0.0, 0.0, 0.0, 0.0, 0.0, 0.0, 0.0, 0.0, 0.0, 0.0, 0.0, 0.0, 0.0, 0.0, 0.0, 0.0, 0.0, 0.0, 0.0, 0.0, 0.0, 0.0, 0.0, 0.0, 0.0, 0.0, 0.0, 0.0, 0.0, 0.0, 0.0, 0.0, 0.0, 0.0, 0.0, 0.0, 0.0, 0.0, 0.0, 0.0, 0.0, 0.0, 0.0, 0.0, 0.0, 0.0, 0.0, 0.0, 0.0, 0.0, 0.0, 0.0, 0.0, 0.0, 0.0, 0.0, 0.0, 0.0, 0.0, 0.0, 0.0, 0.0, 0.0, 0.0, 0.0, 0.0, 0.0, 0.0, 0.0, 0.0, 0.0, 0.0, 0.0, 0.0, 0.0, 0.0, 0.0, 0.0, 0.0, 0.0, 0.0, 0.0, 0.0, 0.0, 0.0, 0.0, 0.0, 0.0, 0.0, 0.0, 0.0, 0.0, 0.0, 0.0, 0.0, 0.0, 0.0, 0.0, 0.0, 0.0, 0.0, 0.0, 0.0, 0.0, 0.0, 0.0, 0.0, 0.0, 0.0, 0.0, 0.0, 0.0, 0.0, 0.0, 0.0, 0.0, 0.0, 0.0, 0.0, 0.0, 0.0, 0.0, 0.0, 0.0, 0.0, 0.0, 0.0, 0.0, 0.0, 0.0, 0.0, 0.0, 0.0, 0.0, 0.0, 0.0, 0.0, 0.0, 0.0, 0.0, 0.0, 0.0, 0.0, 0.0, 0.0, 0.0, 0.0, 0.0, 0.0, 0.0, 0.0, 0.0, 0.0, 0.0, 0.0, 0.0, 0.0, 0.0, 0.0, 0.0, 0.0, 0.0, 0.0, 0.0, 0.0, 0.0, 0.0, 0.0, 0.0, 0.0, 0.0, 0.0, 0.0, 0.0, 0.0, 0.0, 0.0, 0.0, 0.0, 0.0, 0.0, 0.0, 0.0, 0.0, 0.0, 0.0, 0.0, 0.0, 0.0, 0.0, 0.0, 0.0, 0.0, 0.0, 0.0, 0.0, 0.0, 0.0, 0.0, 0.0, 0.0, 0.0, 0.0, 0.0, 0.0, 0.0, 0.0, 0.0, 0.0, 0.0, 0.0, 0.0, 0.0, 0.0, 0.0, 0.0, 0.0, 0.0, 0.0, 0.0, 0.0, 0.0, 0.0, 0.0, 0.0, 0.0, 0.0, 0.0, 0.0, 0.0, 0.0, 0.0, 0.0, 0.0, 0.0, 0.0, 0.0, 0.0, 0.0, 0.0, 0.0, 0.0, 0.0, 0.0, 0.0, 0.0, 0.0, 0.0, 0.0, 0.0, 0.0, 0.0, 0.0, 0.0, 0.0, 0.0, 0.0, 0.0, 0.0, 0.0, 0.0, 0.0, 0.0, 0.0, 0.0, 0.0, 0.0, 0.0, 0.0, 0.0, 0.0, 0.0, 0.0, 0.0, 0.0, 0.0, 0.0, 0.0, 0.0, 0.0, 0.0, 0.0, 0.0, 0.0, 0.0, 0.0, 0.0, 0.0, 0.0, 0.0, 0.0, 0.0, 0.0, 0.0, 0.0, 0.0, 0.0, 0.0, 0.0, 0.0, 0.0, 0.0, 0.0, 0.0, 0.0, 0.0, 0.0, 0.0, 0.0, 0.0, 0.0, 0.0, 0.0, 0.0, 0.0, 0.0, 0.0, 0.0, 0.0, 0.0, 0.0, 0.0, 0.0, 0.0, 0.0, 0.0, 0.0, 0.0, 0.0, 0.0, 0.0, 0.0, 0.0, 0.0, 0.0, 0.0, 0.0, 0.0, 0.0, 0.0, 0.0, 0.0, 0.0, 0.0, 0.0, 0.0, 0.0, 0.0, 0.0, 0.0, 0.0, 0.0, 0.0, 0.0, 0.0, 0.0, 0.0, 0.0, 0.0, 0.0, 0.0, 0.0, 0.0, 0.0, 0.0, 0.0, 0.0, 0.0, 0.0, 0.0, 0.0, 0.0, 0.0, 0.0, 0.0, 0.0, 0.0, 0.0, 0.0, 0.0, 0.0, 0.0, 0.0, 0.0, 0.0, 0.0, 0.0, 0.0, 0.0, 0.0, 0.0, 0.0, 0.0, 0.0, 0.0, 0.0, 0.0, 0.0, 0.0, 0.0, 0.0, 0.0, 0.0, 0.0, 0.0, 0.0, 0.0, 0.0, 0.0, 0.0, 0.0, 0.0, 0.0, 0.0, 0.0, 0.0, 0.0, 0.0, 0.0, 0.0, 0.0, 0.0, 0.0, 0.0, 0.0, 0.0, 0.0, 0.0, 0.0, 0.0, 0.0, 0.0, 0.0, 0.0, 0.0, 0.0, 0.0, 0.0, 0.0, 0.0, 0.0, 0.0, 0.0, 0.0, 0.0, 0.0, 0.0, 0.0, 0.0, 0.0, 0.0, 0.0, 0.0, 0.0, 0.0, 0.0, 0.0, 0.0, 0.0, 0.0, 0.0, 0.0, 0.0, 0.0, 0.0, 0.0, 0.0, 0.0, 0.0, 0.0, 0.0, 0.0, 0.0, 0.0, 0.0, 0.0, 0.0, 0.0, 0.0, 0.0, 0.0, 0.0, 0.0, 0.0, 0.0, 0.0, 0.0, 0.0, 0.0, 0.0, 0.0, 0.0, 0.0, 0.0, 0.0, 0.0, 0.0, 0.0, 0.0, 0.0, 0.0, 0.0, 0.0, 0.0, 0.0, 0.0, 0.0, 0.0, 0.0, 0.0, 0.0, 0.0, 0.0, 0.0, 0.0, 0.0, 0.0, 0.0, 0.0, 0.0, 0.0, 0.0, 0.0, 0.0, 0.0, 0.0, 0.0, 0.0, 0.0, 0.0, 0.0, 0.0, 0.0, 0.0, 0.0, 0.0, 0.0, 0.0, 0.0, 0.0, 0.0, 0.0, 0.0, 0.0, 0.0, 0.0, 0.0, 0.0, 0.0, 0.0, 0.0, 0.0, 0.0, 0.0, 0.0, 0.0, 0.0, 0.0, 0.0, 0.0, 0.0, 0.0, 0.0, 0.0, 0.0, 0.0, 0.0, 0.0, 0.0, 0.0, 0.0, 0.0, 0.0, 0.0, 0.0, 0.0, 0.0, 0.0, 0.0, 0.0, 0.0, 0.0, 0.0, 0.0, 0.0, 0.0, 0.0, 0.0, 0.0, 0.0, 0.0, 0.0, 0.0, 0.0, 0.0, 0.0, 0.0, 0.0, 0.0, 0.0, 0.0, 0.0, 0.0, 0.0, 0.0, 0.0, 0.0, 0.0, 0.0, 0.0, 0.0, 0.0, 0.0, 0.0, 0.0, 0.0, 0.0, 0.0, 0.0, 0.0, 0.0, 0.0, 0.0, 0.0, 0.0, 0.0, 0.0, 0.0, 0.0, 0.0, 0.0, 0.0, 0.0, 0.0, 0.0, 0.0, 0.0, 0.0, 0.0, 0.0, 0.0, 0.0, 0.0, 0.0, 0.0, 0.0, 0.0, 0.0, 0.0, 0.0, 0.0, 0.0, 0.0, 0.0, 0.0, 0.0, 0.0, 0.0, 0.0, 0.0, 0.0, 0.0, 0.0, 0.0, 0.0, 0.0, 0.0, 0.0, 0.0, 0.0, 0.0, 0.0, 0.0, 0.0, 0.0, 0.0, 0.0, 0.0, 0.0, 0.0, 0.0, 0.0, 0.0, 0.0, 0.0, 0.0, 0.0, 0.0, 0.0, 0.0, 0.0, 0.0, 0.0, 0.0, 0.0, 0.0, 0.0, 0.0, 0.0, 0.0, 0.0, 0.0, 0.0, 0.0, 0.0, 0.0, 0.0, 0.0, 0.0, 0.0, 0.0, 0.0, 0.0, 0.0, 0.0, 0.0, 0.0, 0.0, 0.0, 0.0, 0.0, 0.0, 0.0, 0.0, 0.0, 0.0, 0.0, 0.0, 0.0, 0.0, 0.0, 0.0, 0.0, 0.0, 0.0, 0.0, 0.0, 0.0, 0.0, 0.0, 0.0, 0.0, 0.0, 0.0, 0.0, 0.0, 0.0, 0.0, 0.0, 0.0, 0.0, 0.0, 0.0, 0.0, 0.0, 0.0, 0.0, 0.0, 0.0, 0.0, 0.0, 0.0, 0.0, 0.0, 0.0, 0.0, 0.0, 0.0, 0.0, 0.0, 0.0, 0.0, 0.0, 0.0, 0.0, 0.0, 0.0, 0.0, 0.0, 0.0, 0.0, 0.0, 0.0, 0.0, 0.0, 0.0, 0.0, 0.0, 0.0, 0.0, 0.0, 0.0, 0.0, 0.0, 0.0, 0.0, 0.0, 0.0, 0.0, 0.0, 0.0, 0.0, 0.0, 0.0, 0.0, 0.0, 0.0, 0.0, 0.0, 0.0, 0.0, 0.0, 0.0, 0.0, 0.0, 0.0, 0.0, 0.0, 0.0, 0.0, 0.0, 0.0, 0.0, 0.0, 0.0, 0.0, 0.0, 0.0, 0.0, 0.0, 0.0, 0.0, 0.0, 0.0, 0.0, 0.0, 0.0, 0.0, 0.0, 0.0, 0.0, 0.0, 0.0, 0.0, 0.0, 0.0, 0.0, 0.0, 0.0, 0.0, 0.0, 0.0, 0.0, 0.0, 0.0, 0.0, 0.0, 0.0, 0.0, 0.0, 0.0, 0.0, 0.0, 0.0, 0.0, 0.0, 0.0, 0.0, 0.0, 0.0, 0.0, 0.0, 0.0, 0.0, 0.0, 0.0, 0.0, 0.0, 0.0, 0.0, 0.0, 0.0, 0.0, 0.0, 0.0, 0.0, 0.0, 0.0, 0.0, 0.0, 0.0, 0.0, 0.0, 0.0, 0.0, 0.0, 0.0, 0.0, 0.0, 0.0, 0.0, 0.0, 0.0, 0.0, 0.0, 0.0, 0.0, 0.0, 0.0, 0.0, 0.0, 0.0, 0.0, 0.0, 0.0, 0.0, 0.0, 0.0, 0.0, 0.0, 0.0, 0.0, 0.0, 0.0, 0.0, 0.0, 0.0, 0.0, 0.0, 0.0, 0.0, 0.0, 0.0, 0.0, 0.0, 0.0, 0.0, 0.0, 0.0, 0.0, 0.0, 0.0, 0.0, 0.0, 0.0, 0.0, 0.0, 0.0, 0.0, 0.0, 0.0, 0.0, 0.0, 0.0, 0.0, 0.0, 0.0, 0.0, 0.0, 0.0, 0.0, 0.0, 0.0, 0.0, 0.0, 0.0, 0.0, 0.0, 0.0, 0.0, 0.0, 0.0, 0.0, 0.0, 0.0, 0.0, 0.0, 0.0, 0.0, 0.0, 0.0, 0.0, 0.0, 0.0, 0.0, 0.0, 0.0, 0.0, 0.0, 0.0, 0.0, 0.0, 0.0, 0.0, 0.0, 0.0, 0.0, 0.0, 0.0, 0.0, 0.0, 0.0, 0.0, 0.0, 0.0, 0.0, 0.0, 0.0, 0.0, 0.0, 0.0, 0.0, 0.0, 0.0, 0.0, 0.0, 0.0, 0.0, 0.0, 0.0, 0.0, 0.0, 0.0, 0.0, 0.0, 0.0, 0.0, 0.0, 0.0, 0.0, 0.0, 0.0, 0.0, 0.0, 0.0, 0.0, 0.0, 0.0, 0.0, 0.0, 0.0, 0.0, 0.0, 0.0, 0.0, 0.0, 0.0, 0.0, 0.0, 0.0, 0.0, 0.0, 0.0, 0.0, 0.0, 0.0, 0.0, 0.0, 0.0, 0.0, 0.0, 0.0, 0.0, 0.0, 0.0, 0.0, 0.0, 0.0, 0.0, 0.0, 0.0, 0.0, 0.0, 0.0, 0.0, 0.0, 0.0, 0.0, 0.0, 0.0, 0.0, 0.0, 0.0, 0.0, 0.0, 0.0, 0.0, 0.0, 0.0, 0.0, 0.0, 0.0, 0.0, 0.0, 0.0, 0.0, 0.0, 0.0, 0.0, 0.0, 0.0, 0.0, 0.0, 0.0, 0.0, 0.0, 0.0, 0.0, 0.0, 0.0, 0.0, 0.0, 0.0, 0.0, 0.0, 0.0, 0.0, 0.0, 0.0, 0.0, 0.0, 0.0, 0.0, 0.0, 0.0, 0.0, 0.0, 0.0, 0.0, 0.0, 0.0, 0.0, 0.0, 0.0, 0.0, 0.0, 0.0, 0.0, 0.0, 0.0, 0.0, 0.0, 0.0, 0.0, 0.0, 0.0, 0.0, 0.0, 0.0, 0.0, 0.0, 0.0, 0.0, 0.0, 0.0, 0.0, 0.0, 0.0, 0.0, 0.0, 0.0, 0.0, 0.0, 0.0, 0.0, 0.0, 0.0, 0.0, 0.0, 0.0, 0.0, 0.0, 0.0, 0.0, 0.0, 0.0, 0.0, 0.0, 0.0, 0.0, 0.0, 0.0, 0.0, 0.0, 0.0, 0.0, 0.0, 0.0, 0.0, 0.0, 0.0, 0.0, 0.0, 0.0, 0.0, 0.0, 0.0, 0.0, 0.0, 0.0, 0.0, 0.0, 0.0, 0.0, 0.0, 0.0, 0.0, 0.0, 0.0, 0.0, 0.0, 0.0, 0.0, 0.0, 0.0, 0.0, 0.0, 0.0, 0.0, 0.0, 0.0, 0.0, 0.0, 0.0, 0.0, 0.0, 0.0, 0.0, 0.0, 0.0, 0.0, 0.0, 0.0, 0.0, 0.0, 0.0, 0.0, 0.0, 0.0, 0.0, 0.0, 0.0, 0.0, 0.0, 0.0, 0.0, 0.0, 0.0, 0.0, 0.0, 0.0, 0.0, 0.0, 0.0, 0.0, 0.0, 0.0, 0.0, 0.0, 0.0, 0.0, 0.0, 0.0, 0.0, 0.0, 0.0, 0.0, 0.0, 0.0, 0.0, 0.0, 0.0, 0.0, 0.0, 0.0, 0.0, 0.0, 0.0, 0.0, 0.0, 0.0, 0.0, 0.0, 0.0, 0.0, 0.0, 0.0, 0.0, 0.0, 0.0, 0.0, 0.0, 0.0, 0.0, 0.0, 0.0, 0.0, 0.0])
me_circle.update()
me_circle_001 = bpy.data.meshes.new('Circle.001')
me_circle_001.from_pydata([(0.2468, 2.81, -1.884e-07), (0.2468, 2.756, 0.5481), (0.2468, 2.596, 1.075), (0.2468, 2.336, 1.561), (0.2468, 1.987, 1.987), (0.2468, 1.561, 2.336), (0.2468, 1.075, 2.596), (0.2468, 0.5481, 2.756), (0.2468, 6.707e-08, 2.81), (0.2468, -0.5481, 2.756), (0.2468, -1.075, 2.596), (0.2468, -1.561, 2.336), (0.2468, -1.987, 1.987), (0.2468, -2.336, 1.561), (0.2468, -2.596, 1.075), (0.2468, -2.756, 0.5481), (0.2468, -2.81, 3.979e-09), (0.2468, -2.756, -0.5481), (0.2468, -2.596, -1.075), (0.2468, -2.336, -1.561), (0.2468, -1.987, -1.987), (0.2468, -1.561, -2.336), (0.2468, -1.075, -2.596), (0.2468, -0.5481, -2.756), (0.2468, -1.253e-07, -2.81), (0.2468, 0.5481, -2.756), (0.2468, 1.075, -2.596), (0.2468, 1.561, -2.336), (0.2468, 1.987, -1.987), (0.2468, 2.336, -1.561), (0.2468, 2.596, -1.075), (0.2468, 2.756, -0.5481), (0.2757, 2.574, -1.97e-07), (0.2757, 2.524, 0.5021), (0.2757, 2.378, 0.985), (0.2757, 2.14, 1.43), (0.2757, 1.82, 1.82), (0.2757, 1.43, 2.14), (0.2757, 0.985, 2.378), (0.2757, 0.5021, 2.524), (0.2757, 5.807e-08, 2.574), (0.2757, -0.5021, 2.524), (0.2757, -0.985, 2.378), (0.2757, -1.43, 2.14), (0.2757, -1.82, 1.82), (0.2757, -2.14, 1.43), (0.2757, -2.378, 0.985), (0.2757, -2.524, 0.5021), (0.2757, -2.574, -2.085e-08), (0.2757, -2.524, -0.5021), (0.2757, -2.378, -0.985), (0.2757, -2.14, -1.43), (0.2757, -1.82, -1.82), (0.2757, -1.43, -2.14), (0.2757, -0.985, -2.378), (0.2757, -0.5021, -2.524), (0.2757, -1.181e-07, -2.574), (0.2757, 0.5021, -2.524), (0.2757, 0.985, -2.378), (0.2757, 1.43, -2.14), (0.2757, 1.82, -1.82), (0.2757, 2.14, -1.43), (0.2757, 2.378, -0.985), (0.2757, 2.524, -0.5021), (7.847e-08, 2.81, -1.884e-07), (7.847e-08, 2.756, 0.5481), (7.847e-08, 2.596, 1.075), (7.847e-08, 2.336, 1.561), (7.847e-08, 1.987, 1.987), (7.847e-08, 1.561, 2.336), (7.847e-08, 1.075, 2.596), (7.847e-08, 0.5481, 2.756), (7.847e-08, 6.707e-08, 2.81), (7.847e-08, -0.5481, 2.756), (7.847e-08, -1.075, 2.596), (7.847e-08, -1.561, 2.336), (7.847e-08, -1.987, 1.987), (7.847e-08, -2.336, 1.561), (7.847e-08, -2.596, 1.075), (7.847e-08, -2.756, 0.5481), (7.847e-08, -2.81, 3.979e-09), (7.847e-08, -2.756, -0.5481), (7.847e-08, -2.596, -1.075), (7.847e-08, -2.336, -1.561), (7.847e-08, -1.987, -1.987), (7.847e-08, -1.561, -2.336), (7.847e-08, -1.075, -2.596), (7.847e-08, -0.5481, -2.756), (7.847e-08, -1.253e-07, -2.81), (7.847e-08, 0.5481, -2.756), (7.847e-08, 1.075, -2.596), (7.847e-08, 1.561, -2.336), (7.847e-08, 1.987, -1.987), (7.847e-08, 2.336, -1.561), (7.847e-08, 2.596, -1.075), (7.847e-08, 2.756, -0.5481), (7.711e-08, 2.574, -1.97e-07), (7.711e-08, 2.524, 0.5021), (7.711e-08, 2.378, 0.985), (7.711e-08, 2.14, 1.43), (7.711e-08, 1.82, 1.82), (7.711e-08, 1.43, 2.14), (7.711e-08, 0.985, 2.378), (7.711e-08, 0.5021, 2.524), (7.711e-08, 5.807e-08, 2.574), (7.711e-08, -0.5021, 2.524), (7.711e-08, -0.985, 2.378), (7.711e-08, -1.43, 2.14), (7.711e-08, -1.82, 1.82), (7.711e-08, -2.14, 1.43), (7.711e-08, -2.378, 0.985), (7.711e-08, -2.524, 0.5021), (7.711e-08, -2.574, -2.085e-08), (7.711e-08, -2.524, -0.5021), (7.711e-08, -2.378, -0.985), (7.711e-08, -2.14, -1.43), (7.711e-08, -1.82, -1.82), (7.711e-08, -1.43, -2.14), (7.711e-08, -0.985, -2.378), (7.711e-08, -0.5021, -2.524), (7.711e-08, -1.181e-07, -2.574), (7.711e-08, 0.5021, -2.524), (7.711e-08, 0.985, -2.378), (7.711e-08, 1.43, -2.14), (7.711e-08, 1.82, -1.82), (7.711e-08, 2.14, -1.43), (7.711e-08, 2.378, -0.985), (7.711e-08, 2.524, -0.5021), (0.1561, 3.321, 0.6038), (0.1561, 3.375, 0.05565), (0.1561, 2.837, 1.829), (0.1561, 3.097, 1.343), (0.1561, 1.921, 2.775), (0.1561, 2.347, 2.426), (0.1561, 0.713, 3.299), (0.1561, 1.24, 3.139), (0.1561, -0.6038, 3.321), (0.1561, -0.05565, 3.375), (0.1561, -1.829, 2.837), (0.1561, -1.343, 3.097), (0.1561, -2.775, 1.921), (0.1561, -2.426, 2.347), (0.1561, -3.299, 0.713), (0.1561, -3.139, 1.24), (0.1561, -3.321, -0.6038), (0.1561, -3.375, -0.05565), (0.1561, -2.837, -1.829), (0.1561, -3.097, -1.343), (0.1561, -1.921, -2.775), (0.1561, -2.347, -2.426), (0.1561, -0.713, -3.299), (0.1561, -1.24, -3.139), (0.1561, 0.6038, -3.321), (0.1561, 0.05565, -3.375), (0.1561, 1.829, -2.837), (0.1561, 1.343, -3.097), (0.1561, 2.775, -1.921), (0.1561, 2.426, -2.347), (0.1561, 3.299, -0.713), (0.1561, 3.139, -1.24), (7.847e-08, 3.321, 0.6038), (7.847e-08, 3.375, 0.05565), (7.847e-08, 2.837, 1.829), (7.847e-08, 3.097, 1.343), (7.847e-08, 1.921, 2.775), (7.847e-08, 2.347, 2.426), (7.847e-08, 0.713, 3.299), (7.847e-08, 1.24, 3.139), (7.847e-08, -0.6038, 3.321), (7.847e-08, -0.05565, 3.375), (7.847e-08, -1.829, 2.837), (7.847e-08, -1.343, 3.097), (7.847e-08, -2.775, 1.921), (7.847e-08, -2.426, 2.347), (7.847e-08, -3.299, 0.713), (7.847e-08, -3.139, 1.24), (7.847e-08, -3.321, -0.6038), (7.847e-08, -3.375, -0.05565), (7.847e-08, -2.837, -1.829), (7.847e-08, -3.097, -1.343), (7.847e-08, -1.921, -2.775), (7.847e-08, -2.347, -2.426), (7.847e-08, -0.713, -3.299), (7.847e-08, -1.24, -3.139), (7.847e-08, 0.6038, -3.321), (7.847e-08, 0.05565, -3.375), (7.847e-08, 1.829, -2.837), (7.847e-08, 1.343, -3.097), (7.847e-08, 2.775, -1.921), (7.847e-08, 2.426, -2.347), (7.847e-08, 3.299, -0.713), (7.847e-08, 3.139, -1.24), (-0.2468, 2.81, -1.884e-07), (-0.2468, 2.756, 0.5481), (-0.2468, 2.596, 1.075), (-0.2468, 2.336, 1.561), (-0.2468, 1.987, 1.987), (-0.2468, 1.561, 2.336), (-0.2468, 1.075, 2.596), (-0.2468, 0.5481, 2.756), (-0.2468, 6.707e-08, 2.81), (-0.2468, -0.5481, 2.756), (-0.2468, -1.075, 2.596), (-0.2468, -1.561, 2.336), (-0.2468, -1.987, 1.987), (-0.2468, -2.336, 1.561), (-0.2468, -2.596, 1.075), (-0.2468, -2.756, 0.5481), (-0.2468, -2.81, 3.979e-09), (-0.2468, -2.756, -0.5481), (-0.2468, -2.596, -1.075), (-0.2468, -2.336, -1.561), (-0.2468, -1.987, -1.987), (-0.2468, -1.561, -2.336), (-0.2468, -1.075, -2.596), (-0.2468, -0.5481, -2.756), (-0.2468, -1.253e-07, -2.81), (-0.2468, 0.5481, -2.756), (-0.2468, 1.075, -2.596), (-0.2468, 1.561, -2.336), (-0.2468, 1.987, -1.987), (-0.2468, 2.336, -1.561), (-0.2468, 2.596, -1.075), (-0.2468, 2.756, -0.5481), (-0.2757, 2.574, -1.97e-07), (-0.2757, 2.524, 0.5021), (-0.2757, 2.378, 0.985), (-0.2757, 2.14, 1.43), (-0.2757, 1.82, 1.82), (-0.2757, 1.43, 2.14), (-0.2757, 0.985, 2.378), (-0.2757, 0.5021, 2.524), (-0.2757, 5.807e-08, 2.574), (-0.2757, -0.5021, 2.524), (-0.2757, -0.985, 2.378), (-0.2757, -1.43, 2.14), (-0.2757, -1.82, 1.82), (-0.2757, -2.14, 1.43), (-0.2757, -2.378, 0.985), (-0.2757, -2.524, 0.5021), (-0.2757, -2.574, -2.085e-08), (-0.2757, -2.524, -0.5021), (-0.2757, -2.378, -0.985), (-0.2757, -2.14, -1.43), (-0.2757, -1.82, -1.82), (-0.2757, -1.43, -2.14), (-0.2757, -0.985, -2.378), (-0.2757, -0.5021, -2.524), (-0.2757, -1.181e-07, -2.574), (-0.2757, 0.5021, -2.524), (-0.2757, 0.985, -2.378), (-0.2757, 1.43, -2.14), (-0.2757, 1.82, -1.82), (-0.2757, 2.14, -1.43), (-0.2757, 2.378, -0.985), (-0.2757, 2.524, -0.5021), (-0.1561, 3.321, 0.6038), (-0.1561, 3.375, 0.05565), (-0.1561, 2.837, 1.829), (-0.1561, 3.097, 1.343), (-0.1561, 1.921, 2.775), (-0.1561, 2.347, 2.426), (-0.1561, 0.713, 3.299), (-0.1561, 1.24, 3.139), (-0.1561, -0.6038, 3.321), (-0.1561, -0.05565, 3.375), (-0.1561, -1.829, 2.837), (-0.1561, -1.343, 3.097), (-0.1561, -2.775, 1.921), (-0.1561, -2.426, 2.347), (-0.1561, -3.299, 0.713), (-0.1561, -3.139, 1.24), (-0.1561, -3.321, -0.6038), (-0.1561, -3.375, -0.05565), (-0.1561, -2.837, -1.829), (-0.1561, -3.097, -1.343), (-0.1561, -1.921, -2.775), (-0.1561, -2.347, -2.426), (-0.1561, -0.713, -3.299), (-0.1561, -1.24, -3.139), (-0.1561, 0.6038, -3.321), (-0.1561, 0.05565, -3.375), (-0.1561, 1.829, -2.837), (-0.1561, 1.343, -3.097), (-0.1561, 2.775, -1.921), (-0.1561, 2.426, -2.347), (-0.1561, 3.299, -0.713), (-0.1561, 3.139, -1.24)], [], [(22, 54, 53, 21), (9, 41, 40, 8), (23, 55, 54, 22), (10, 42, 41, 9), (24, 56, 55, 23), (11, 43, 42, 10), (25, 57, 56, 24), (12, 44, 43, 11), (26, 58, 57, 25), (13, 45, 44, 12), (27, 59, 58, 26), (14, 46, 45, 13), (1, 33, 32, 0), (28, 60, 59, 27), (15, 47, 46, 14), (2, 34, 33, 1), (29, 61, 60, 28), (16, 48, 47, 15), (3, 35, 34, 2), (30, 62, 61, 29), (17, 49, 48, 16), (4, 36, 35, 3), (31, 63, 62, 30), (18, 50, 49, 17), (5, 37, 36, 4), (0, 32, 63, 31), (19, 51, 50, 18), (6, 38, 37, 5), (20, 52, 51, 19), (7, 39, 38, 6), (21, 53, 52, 20), (8, 40, 39, 7), (42, 43, 107, 106), (16, 80, 177, 145), (43, 44, 108, 107), (18, 17, 81, 82), (44, 45, 109, 108), (2, 66, 163, 131), (45, 46, 110, 109), (20, 19, 83, 84), (46, 47, 111, 110), (5, 4, 133, 132), (47, 48, 112, 111), (22, 21, 85, 86), (48, 49, 113, 112), (31, 30, 159, 158), (49, 50, 114, 113), (24, 23, 87, 88), (50, 51, 115, 114), (28, 92, 189, 157), (51, 52, 116, 115), (26, 25, 89, 90), (52, 53, 117, 116), (10, 74, 171, 139), (3, 2, 131, 130), (53, 54, 118, 117), (28, 27, 91, 92), (2, 1, 65, 66), (54, 55, 119, 118), (29, 28, 157, 156), (65, 1, 128, 160), (55, 56, 120, 119), (30, 29, 93, 94), (4, 3, 67, 68), (56, 57, 121, 120), (0, 64, 161, 129), (1, 0, 129, 128), (57, 58, 122, 121), (0, 31, 95, 64), (6, 5, 69, 70), (58, 59, 123, 122), (32, 33, 97, 96), (27, 26, 155, 154), (59, 60, 124, 123), (33, 34, 98, 97), (8, 7, 71, 72), (60, 61, 125, 124), (34, 35, 99, 98), (91, 27, 154, 186), (61, 62, 126, 125), (35, 36, 100, 99), (10, 9, 73, 74), (62, 63, 127, 126), (36, 37, 101, 100), (73, 9, 136, 168), (63, 32, 96, 127), (37, 38, 102, 101), (12, 11, 75, 76), (38, 39, 103, 102), (25, 24, 153, 152), (39, 40, 104, 103), (14, 13, 77, 78), (40, 41, 105, 104), (26, 90, 187, 155), (41, 42, 106, 105), (16, 15, 79, 80), (144, 145, 177, 176), (146, 147, 179, 178), (148, 149, 181, 180), (150, 151, 183, 182), (152, 153, 185, 184), (154, 155, 187, 186), (128, 129, 161, 160), (156, 157, 189, 188), (130, 131, 163, 162), (158, 159, 191, 190), (132, 133, 165, 164), (134, 135, 167, 166), (136, 137, 169, 168), (138, 139, 171, 170), (140, 141, 173, 172), (142, 143, 175, 174), (75, 11, 138, 170), (81, 17, 144, 176), (7, 6, 135, 134), (93, 29, 156, 188), (12, 76, 173, 141), (67, 3, 130, 162), (18, 82, 179, 147), (9, 8, 137, 136), (77, 13, 140, 172), (30, 94, 191, 159), (83, 19, 146, 178), (11, 10, 139, 138), (4, 68, 165, 133), (14, 78, 175, 143), (20, 84, 181, 149), (13, 12, 141, 140), (95, 31, 158, 190), (79, 15, 142, 174), (69, 5, 132, 164), (85, 21, 148, 180), (15, 14, 143, 142), (6, 70, 167, 135), (22, 86, 183, 151), (17, 16, 145, 144), (87, 23, 150, 182), (19, 18, 147, 146), (71, 7, 134, 166), (24, 88, 185, 153), (21, 20, 149, 148), (89, 25, 152, 184), (23, 22, 151, 150), (8, 72, 169, 137), (214, 213, 245, 246), (201, 200, 232, 233), (215, 214, 246, 247), (202, 201, 233, 234), (216, 215, 247, 248), (203, 202, 234, 235), (217, 216, 248, 249), (204, 203, 235, 236), (218, 217, 249, 250), (205, 204, 236, 237), (219, 218, 250, 251), (206, 205, 237, 238), (193, 192, 224, 225), (220, 219, 251, 252), (207, 206, 238, 239), (194, 193, 225, 226), (221, 220, 252, 253), (208, 207, 239, 240), (195, 194, 226, 227), (222, 221, 253, 254), (209, 208, 240, 241), (196, 195, 227, 228), (223, 222, 254, 255), (210, 209, 241, 242), (197, 196, 228, 229), (192, 223, 255, 224), (211, 210, 242, 243), (198, 197, 229, 230), (212, 211, 243, 244), (199, 198, 230, 231), (213, 212, 244, 245), (200, 199, 231, 232), (234, 106, 107, 235), (208, 273, 177, 80), (235, 107, 108, 236), (210, 82, 81, 209), (236, 108, 109, 237), (194, 259, 163, 66), (237, 109, 110, 238), (212, 84, 83, 211), (238, 110, 111, 239), (197, 260, 261, 196), (239, 111, 112, 240), (214, 86, 85, 213), (240, 112, 113, 241), (223, 286, 287, 222), (241, 113, 114, 242), (216, 88, 87, 215), (242, 114, 115, 243), (220, 285, 189, 92), (243, 115, 116, 244), (218, 90, 89, 217), (244, 116, 117, 245), (202, 267, 171, 74), (195, 258, 259, 194), (245, 117, 118, 246), (220, 92, 91, 219), (194, 66, 65, 193), (246, 118, 119, 247), (221, 284, 285, 220), (65, 160, 256, 193), (247, 119, 120, 248), (222, 94, 93, 221), (196, 68, 67, 195), (248, 120, 121, 249), (192, 257, 161, 64), (193, 256, 257, 192), (249, 121, 122, 250), (192, 64, 95, 223), (198, 70, 69, 197), (250, 122, 123, 251), (224, 96, 97, 225), (219, 282, 283, 218), (251, 123, 124, 252), (225, 97, 98, 226), (200, 72, 71, 199), (252, 124, 125, 253), (226, 98, 99, 227), (91, 186, 282, 219), (253, 125, 126, 254), (227, 99, 100, 228), (202, 74, 73, 201), (254, 126, 127, 255), (228, 100, 101, 229), (73, 168, 264, 201), (255, 127, 96, 224), (229, 101, 102, 230), (204, 76, 75, 203), (230, 102, 103, 231), (217, 280, 281, 216), (231, 103, 104, 232), (206, 78, 77, 205), (232, 104, 105, 233), (218, 283, 187, 90), (233, 105, 106, 234), (208, 80, 79, 207), (272, 176, 177, 273), (274, 178, 179, 275), (276, 180, 181, 277), (278, 182, 183, 279), (280, 184, 185, 281), (282, 186, 187, 283), (256, 160, 161, 257), (284, 188, 189, 285), (258, 162, 163, 259), (286, 190, 191, 287), (260, 164, 165, 261), (262, 166, 167, 263), (264, 168, 169, 265), (266, 170, 171, 267), (268, 172, 173, 269), (270, 174, 175, 271), (75, 170, 266, 203), (81, 176, 272, 209), (199, 262, 263, 198), (93, 188, 284, 221), (204, 269, 173, 76), (67, 162, 258, 195), (210, 275, 179, 82), (201, 264, 265, 200), (77, 172, 268, 205), (222, 287, 191, 94), (83, 178, 274, 211), (203, 266, 267, 202), (196, 261, 165, 68), (206, 271, 175, 78), (212, 277, 181, 84), (205, 268, 269, 204), (95, 190, 286, 223), (79, 174, 270, 207), (69, 164, 260, 197), (85, 180, 276, 213), (207, 270, 271, 206), (198, 263, 167, 70), (214, 279, 183, 86), (209, 272, 273, 208), (87, 182, 278, 215), (211, 274, 275, 210), (71, 166, 262, 199), (216, 281, 185, 88), (213, 276, 277, 212), (89, 184, 280, 217), (215, 278, 279, 214), (200, 265, 169, 72)])
me_circle_001.polygons.foreach_set('use_smooth', [True] * 288)
_k = set([(0, 31), (0, 64), (0, 129), (1, 2), (1, 65), (1, 128), (2, 66), (2, 131), (3, 4), (3, 67), (3, 130), (4, 68), (4, 133), (5, 6), (5, 69), (5, 132), (6, 70), (6, 135), (7, 8), (7, 71), (7, 134), (8, 72), (8, 137), (9, 10), (9, 73), (9, 136), (10, 74), (10, 139), (11, 12), (11, 75), (11, 138), (12, 76), (12, 141), (13, 14), (13, 77), (13, 140), (14, 78), (14, 143), (15, 16), (15, 79), (15, 142), (16, 80), (16, 145), (17, 18), (17, 81), (17, 144), (18, 82), (18, 147), (19, 20), (19, 83), (19, 146), (20, 84), (20, 149), (21, 22), (21, 85), (21, 148), (22, 86), (22, 151), (23, 24), (23, 87), (23, 150), (24, 88), (24, 153), (25, 26), (25, 89), (25, 152), (26, 90), (26, 155), (27, 28), (27, 91), (27, 154), (28, 92), (28, 157), (29, 30), (29, 93), (29, 156), (30, 94), (30, 159), (31, 95), (31, 158), (32, 33), (32, 63), (33, 34), (34, 35), (35, 36), (36, 37), (37, 38), (38, 39), (39, 40), (40, 41), (41, 42), (42, 43), (43, 44), (44, 45), (45, 46), (46, 47), (47, 48), (48, 49), (49, 50), (50, 51), (51, 52), (52, 53), (53, 54), (54, 55), (55, 56), (56, 57), (57, 58), (58, 59), (59, 60), (60, 61), (61, 62), (62, 63), (64, 192), (65, 193), (66, 194), (67, 195), (68, 196), (69, 197), (70, 198), (71, 199), (72, 200), (73, 201), (74, 202), (75, 203), (76, 204), (77, 205), (78, 206), (79, 207), (80, 208), (81, 209), (82, 210), (83, 211), (84, 212), (85, 213), (86, 214), (87, 215), (88, 216), (89, 217), (90, 218), (91, 219), (92, 220), (93, 221), (94, 222), (95, 223), (128, 129), (128, 160), (129, 161), (130, 131), (130, 162), (131, 163), (132, 133), (132, 164), (133, 165), (134, 135), (134, 166), (135, 167), (136, 137), (136, 168), (137, 169), (138, 139), (138, 170), (139, 171), (140, 141), (140, 172), (141, 173), (142, 143), (142, 174), (143, 175), (144, 145), (144, 176), (145, 177), (146, 147), (146, 178), (147, 179), (148, 149), (148, 180), (149, 181), (150, 151), (150, 182), (151, 183), (152, 153), (152, 184), (153, 185), (154, 155), (154, 186), (155, 187), (156, 157), (156, 188), (157, 189), (158, 159), (158, 190), (159, 191), (160, 256), (161, 257), (162, 258), (163, 259), (164, 260), (165, 261), (166, 262), (167, 263), (168, 264), (169, 265), (170, 266), (171, 267), (172, 268), (173, 269), (174, 270), (175, 271), (176, 272), (177, 273), (178, 274), (179, 275), (180, 276), (181, 277), (182, 278), (183, 279), (184, 280), (185, 281), (186, 282), (187, 283), (188, 284), (189, 285), (190, 286), (191, 287), (192, 223), (192, 257), (193, 194), (193, 256), (194, 259), (195, 196), (195, 258), (196, 261), (197, 198), (197, 260), (198, 263), (199, 200), (199, 262), (200, 265), (201, 202), (201, 264), (202, 267), (203, 204), (203, 266), (204, 269), (205, 206), (205, 268), (206, 271), (207, 208), (207, 270), (208, 273), (209, 210), (209, 272), (210, 275), (211, 212), (211, 274), (212, 277), (213, 214), (213, 276), (214, 279), (215, 216), (215, 278), (216, 281), (217, 218), (217, 280), (218, 283), (219, 220), (219, 282), (220, 285), (221, 222), (221, 284), (222, 287), (223, 286), (224, 225), (224, 255), (225, 226), (226, 227), (227, 228), (228, 229), (229, 230), (230, 231), (231, 232), (232, 233), (233, 234), (234, 235), (235, 236), (236, 237), (237, 238), (238, 239), (239, 240), (240, 241), (241, 242), (242, 243), (243, 244), (244, 245), (245, 246), (246, 247), (247, 248), (248, 249), (249, 250), (250, 251), (251, 252), (252, 253), (253, 254), (254, 255), (256, 257), (258, 259), (260, 261), (262, 263), (264, 265), (266, 267), (268, 269), (270, 271), (272, 273), (274, 275), (276, 277), (278, 279), (280, 281), (282, 283), (284, 285), (286, 287)])
me_circle_001.attributes.new('sharp_edge', 'BOOLEAN', 'EDGE').data.foreach_set('value', [ (min(e.vertices), max(e.vertices)) in _k for e in me_circle_001.edges])
_uv = me_circle_001.uv_layers.new(name='UVMap')
_uv.uv.foreach_set('vector', [0.0, 0.0, 0.0, 0.0, 0.0, 0.0, 0.0, 0.0, 0.0, 0.0, 0.0, 0.0, 0.0, 0.0, 0.0, 0.0, 0.0, 0.0, 0.0, 0.0, 0.0, 0.0, 0.0, 0.0, 0.0, 0.0, 0.0, 0.0, 0.0, 0.0, 0.0, 0.0, 0.0, 0.0, 0.0, 0.0, 0.0, 0.0, 0.0, 0.0, 0.0, 0.0, 0.0, 0.0, 0.0, 0.0, 0.0, 0.0, 0.0, 0.0, 0.0, 0.0, 0.0, 0.0, 0.0, 0.0, 0.0, 0.0, 0.0, 0.0, 0.0, 0.0, 0.0, 0.0, 0.0, 0.0, 0.0, 0.0, 0.0, 0.0, 0.0, 0.0, 0.0, 0.0, 0.0, 0.0, 0.0, 0.0, 0.0, 0.0, 0.0, 0.0, 0.0, 0.0, 0.0, 0.0, 0.0, 0.0, 0.0, 0.0, 0.0, 0.0, 0.0, 0.0, 0.0, 0.0, 0.0, 0.0, 0.0, 0.0, 0.0, 0.0, 0.0, 0.0, 0.0, 0.0, 0.0, 0.0, 0.0, 0.0, 0.0, 0.0, 0.0, 0.0, 0.0, 0.0, 0.0, 0.0, 0.0, 0.0, 0.0, 0.0, 0.0, 0.0, 0.0, 0.0, 0.0, 0.0, 0.0, 0.0, 0.0, 0.0, 0.0, 0.0, 0.0, 0.0, 0.0, 0.0, 0.0, 0.0, 0.0, 0.0, 0.0, 0.0, 0.0, 0.0, 0.0, 0.0, 0.0, 0.0, 0.0, 0.0, 0.0, 0.0, 0.0, 0.0, 0.0, 0.0, 0.0, 0.0, 0.0, 0.0, 0.0, 0.0, 0.0, 0.0, 0.0, 0.0, 0.0, 0.0, 0.0, 0.0, 0.0, 0.0, 0.0, 0.0, 0.0, 0.0, 0.0, 0.0, 0.0, 0.0, 0.0, 0.0, 0.0, 0.0, 0.0, 0.0, 0.0, 0.0, 0.0, 0.0, 0.0, 0.0, 0.0, 0.0, 0.0, 0.0, 0.0, 0.0, 0.0, 0.0, 0.0, 0.0, 0.0, 0.0, 0.0, 0.0, 0.0, 0.0, 0.0, 0.0, 0.0, 0.0, 0.0, 0.0, 0.0, 0.0, 0.0, 0.0, 0.0, 0.0, 0.0, 0.0, 0.0, 0.0, 0.0, 0.0, 0.0, 0.0, 0.0, 0.0, 0.0, 0.0, 0.0, 0.0, 0.0, 0.0, 0.0, 0.0, 0.0, 0.0, 0.0, 0.0, 0.0, 0.0, 0.0, 0.0, 0.0, 0.0, 0.0, 0.0, 0.0, 0.0, 0.0, 0.0, 0.0, 0.0, 0.0, 0.0, 0.0, 0.0, 0.0, 0.0, 0.0, 0.0, 0.0, 0.0, 0.0, 0.0, 0.0, 0.0, 0.0, 0.0, 0.0, 0.0, 0.0, 0.0, 0.0, 0.0, 0.0, 0.0, 0.0, 0.0, 0.0, 0.0, 0.0, 0.0, 0.0, 0.0, 0.0, 0.0, 0.0, 0.0, 0.0, 0.0, 0.0, 0.0, 0.0, 0.0, 0.0, 0.0, 0.0, 0.0, 0.0, 0.0, 0.0, 0.0, 0.0, 0.0, 0.0, 0.0, 0.0, 0.0, 0.0, 0.0, 0.0, 0.0, 0.0, 0.0, 0.0, 0.0, 0.0, 0.0, 0.0, 0.0, 0.0, 0.0, 0.0, 0.0, 0.0, 0.0, 0.0, 0.0, 0.0, 0.0, 0.0, 0.0, 0.0, 0.0, 0.0, 0.0, 0.0, 0.0, 0.0, 0.0, 0.0, 0.0, 0.0, 0.0, 0.0, 0.0, 0.0, 0.0, 0.0, 0.0, 0.0, 0.0, 0.0, 0.0, 0.0, 0.0, 0.0, 0.0, 0.0, 0.0, 0.0, 0.0, 0.0, 0.0, 0.0, 0.0, 0.0, 0.0, 0.0, 0.0, 0.0, 0.0, 0.0, 0.0, 0.0, 0.0, 0.0, 0.0, 0.0, 0.0, 0.0, 0.0, 0.0, 0.0, 0.0, 0.0, 0.0, 0.0, 0.0, 0.0, 0.0, 0.0, 0.0, 0.0, 0.0, 0.0, 0.0, 0.0, 0.0, 0.0, 0.0, 0.0, 0.0, 0.0, 0.0, 0.0, 0.0, 0.0, 0.0, 0.0, 0.0, 0.0, 0.0, 0.0, 0.0, 0.0, 0.0, 0.0, 0.0, 0.0, 0.0, 0.0, 0.0, 0.0, 0.0, 0.0, 0.0, 0.0, 0.0, 0.0, 0.0, 0.0, 0.0, 0.0, 0.0, 0.0, 0.0, 0.0, 0.0, 0.0, 0.0, 0.0, 0.0, 0.0, 0.0, 0.0, 0.0, 0.0, 0.0, 0.0, 0.0, 0.0, 0.0, 0.0, 0.0, 0.0, 0.0, 0.0, 0.0, 0.0, 0.0, 0.0, 0.0, 0.0, 0.0, 0.0, 0.0, 0.0, 0.0, 0.0, 0.0, 0.0, 0.0, 0.0, 0.0, 0.0, 0.0, 0.0, 0.0, 0.0, 0.0, 0.0, 0.0, 0.0, 0.0, 0.0, 0.0, 0.0, 0.0, 0.0, 0.0, 0.0, 0.0, 0.0, 0.0, 0.0, 0.0, 0.0, 0.0, 0.0, 0.0, 0.0, 0.0, 0.0, 0.0, 0.0, 0.0, 0.0, 0.0, 0.0, 0.0, 0.0, 0.0, 0.0, 0.0, 0.0, 0.0, 0.0, 0.0, 0.0, 0.0, 0.0, 0.0, 0.0, 0.0, 0.0, 0.0, 0.0, 0.0, 0.0, 0.0, 0.0, 0.0, 0.0, 0.0, 0.0, 0.0, 0.0, 0.0, 0.0, 0.0, 0.0, 0.0, 0.0, 0.0, 0.0, 0.0, 0.0, 0.0, 0.0, 0.0, 0.0, 0.0, 0.0, 0.0, 0.0, 0.0, 0.0, 0.0, 0.0, 0.0, 0.0, 0.0, 0.0, 0.0, 0.0, 0.0, 0.0, 0.0, 0.0, 0.0, 0.0, 0.0, 0.0, 0.0, 0.0, 0.0, 0.0, 0.0, 0.0, 0.0, 0.0, 0.0, 0.0, 0.0, 0.0, 0.0, 0.0, 0.0, 0.0, 0.0, 0.0, 0.0, 0.0, 0.0, 0.0, 0.0, 0.0, 0.0, 0.0, 0.0, 0.0, 0.0, 0.0, 0.0, 0.0, 0.0, 0.0, 0.0, 0.0, 0.0, 0.0, 0.0, 0.0, 0.0, 0.0, 0.0, 0.0, 0.0, 0.0, 0.0, 0.0, 0.0, 0.0, 0.0, 0.0, 0.0, 0.0, 0.0, 0.0, 0.0, 0.0, 0.0, 0.0, 0.0, 0.0, 0.0, 0.0, 0.0, 0.0, 0.0, 0.0, 0.0, 0.0, 0.0, 0.0, 0.0, 0.0, 0.0, 0.0, 0.0, 0.0, 0.0, 0.0, 0.0, 0.0, 0.0, 0.0, 0.0, 0.0, 0.0, 0.0, 0.0, 0.0, 0.0, 0.0, 0.0, 0.0, 0.0, 0.0, 0.0, 0.0, 0.0, 0.0, 0.0, 0.0, 0.0, 0.0, 0.0, 0.0, 0.0, 0.0, 0.0, 0.0, 0.0, 0.0, 0.0, 0.0, 0.0, 0.0, 0.0, 0.0, 0.0, 0.0, 0.0, 0.0, 0.0, 0.0, 0.0, 0.0, 0.0, 0.0, 0.0, 0.0, 0.0, 0.0, 0.0, 0.0, 0.0, 0.0, 0.0, 0.0, 0.0, 0.0, 0.0, 0.0, 0.0, 0.0, 0.0, 0.0, 0.0, 0.0, 0.0, 0.0, 0.0, 0.0, 0.0, 0.0, 0.0, 0.0, 0.0, 0.0, 0.0, 0.0, 0.0, 0.0, 0.0, 0.0, 0.0, 0.0, 0.0, 0.0, 0.0, 0.0, 0.0, 0.0, 0.0, 0.0, 0.0, 0.0, 0.0, 0.0, 0.0, 0.0, 0.0, 0.0, 0.0, 0.0, 0.0, 0.0, 0.0, 0.0, 0.0, 0.0, 0.0, 0.0, 0.0, 0.0, 0.0, 0.0, 0.0, 0.0, 0.0, 0.0, 0.0, 0.0, 0.0, 0.0, 0.0, 0.0, 0.0, 0.0, 0.0, 0.0, 0.0, 0.0, 0.0, 0.0, 0.0, 0.0, 0.0, 0.0, 0.0, 0.0, 0.0, 0.0, 0.0, 0.0, 0.0, 0.0, 0.0, 0.0, 0.0, 0.0, 0.0, 0.0, 0.0, 0.0, 0.0, 0.0, 0.0, 0.0, 0.0, 0.0, 0.0, 0.0, 0.0, 0.0, 0.0, 0.0, 0.0, 0.0, 0.0, 0.0, 0.0, 0.0, 0.0, 0.0, 0.0, 0.0, 0.0, 0.0, 0.0, 0.0, 0.0, 0.0, 0.0, 0.0, 0.0, 0.0, 0.0, 0.0, 0.0, 0.0, 0.0, 0.0, 0.0, 0.0, 0.0, 0.0, 0.0, 0.0, 0.0, 0.0, 0.0, 0.0, 0.0, 0.0, 0.0, 0.0, 0.0, 0.0, 0.0, 0.0, 0.0, 0.0, 0.0, 0.0, 0.0, 0.0, 0.0, 0.0, 0.0, 0.0, 0.0, 0.0, 0.0, 0.0, 0.0, 0.0, 0.0, 0.0, 0.0, 0.0, 0.0, 0.0, 0.0, 0.0, 0.0, 0.0, 0.0, 0.0, 0.0, 0.0, 0.0, 0.0, 0.0, 0.0, 0.0, 0.0, 0.0, 0.0, 0.0, 0.0, 0.0, 0.0, 0.0, 0.0, 0.0, 0.0, 0.0, 0.0, 0.0, 0.0, 0.0, 0.0, 0.0, 0.0, 0.0, 0.0, 0.0, 0.0, 0.0, 0.0, 0.0, 0.0, 0.0, 0.0, 0.0, 0.0, 0.0, 0.0, 0.0, 0.0, 0.0, 0.0, 0.0, 0.0, 0.0, 0.0, 0.0, 0.0, 0.0, 0.0, 0.0, 0.0, 0.0, 0.0, 0.0, 0.0, 0.0, 0.0, 0.0, 0.0, 0.0, 0.0, 0.0, 0.0, 0.0, 0.0, 0.0, 0.0, 0.0, 0.0, 0.0, 0.0, 0.0, 0.0, 0.0, 0.0, 0.0, 0.0, 0.0, 0.0, 0.0, 0.0, 0.0, 0.0, 0.0, 0.0, 0.0, 0.0, 0.0, 0.0, 0.0, 0.0, 0.0, 0.0, 0.0, 0.0, 0.0, 0.0, 0.0, 0.0, 0.0, 0.0, 0.0, 0.0, 0.0, 0.0, 0.0, 0.0, 0.0, 0.0, 0.0, 0.0, 0.0, 0.0, 0.0, 0.0, 0.0, 0.0, 0.0, 0.0, 0.0, 0.0, 0.0, 0.0, 0.0, 0.0, 0.0, 0.0, 0.0, 0.0, 0.0, 0.0, 0.0, 0.0, 0.0, 0.0, 0.0, 0.0, 0.0, 0.0, 0.0, 0.0, 0.0, 0.0, 0.0, 0.0, 0.0, 0.0, 0.0, 0.0, 0.0, 0.0, 0.0, 0.0, 0.0, 0.0, 0.0, 0.0, 0.0, 0.0, 0.0, 0.0, 0.0, 0.0, 0.0, 0.0, 0.0, 0.0, 0.0, 0.0, 0.0, 0.0, 0.0, 0.0, 0.0, 0.0, 0.0, 0.0, 0.0, 0.0, 0.0, 0.0, 0.0, 0.0, 0.0, 0.0, 0.0, 0.0, 0.0, 0.0, 0.0, 0.0, 0.0, 0.0, 0.0, 0.0, 0.0, 0.0, 0.0, 0.0, 0.0, 0.0, 0.0, 0.0, 0.0, 0.0, 0.0, 0.0, 0.0, 0.0, 0.0, 0.0, 0.0, 0.0, 0.0, 0.0, 0.0, 0.0, 0.0, 0.0, 0.0, 0.0, 0.0, 0.0, 0.0, 0.0, 0.0, 0.0, 0.0, 0.0, 0.0, 0.0, 0.0, 0.0, 0.0, 0.0, 0.0, 0.0, 0.0, 0.0, 0.0, 0.0, 0.0, 0.0, 0.0, 0.0, 0.0, 0.0, 0.0, 0.0, 0.0, 0.0, 0.0, 0.0, 0.0, 0.0, 0.0, 0.0, 0.0, 0.0, 0.0, 0.0, 0.0, 0.0, 0.0, 0.0, 0.0, 0.0, 0.0, 0.0, 0.0, 0.0, 0.0, 0.0, 0.0, 0.0, 0.0, 0.0, 0.0, 0.0, 0.0, 0.0, 0.0, 0.0, 0.0, 0.0, 0.0, 0.0, 0.0, 0.0, 0.0, 0.0, 0.0, 0.0, 0.0, 0.0, 0.0, 0.0, 0.0, 0.0, 0.0, 0.0, 0.0, 0.0, 0.0, 0.0, 0.0, 0.0, 0.0, 0.0, 0.0, 0.0, 0.0, 0.0, 0.0, 0.0, 0.0, 0.0, 0.0, 0.0, 0.0, 0.0, 0.0, 0.0, 0.0, 0.0, 0.0, 0.0, 0.0, 0.0, 0.0, 0.0, 0.0, 0.0, 0.0, 0.0, 0.0, 0.0, 0.0, 0.0, 0.0, 0.0, 0.0, 0.0, 0.0, 0.0, 0.0, 0.0, 0.0, 0.0, 0.0, 0.0, 0.0, 0.0, 0.0, 0.0, 0.0, 0.0, 0.0, 0.0, 0.0, 0.0, 0.0, 0.0, 0.0, 0.0, 0.0, 0.0, 0.0, 0.0, 0.0, 0.0, 0.0, 0.0, 0.0, 0.0, 0.0, 0.0, 0.0, 0.0, 0.0, 0.0, 0.0, 0.0, 0.0, 0.0, 0.0, 0.0, 0.0, 0.0, 0.0, 0.0, 0.0, 0.0, 0.0, 0.0, 0.0, 0.0, 0.0, 0.0, 0.0, 0.0, 0.0, 0.0, 0.0, 0.0, 0.0, 0.0, 0.0, 0.0, 0.0, 0.0, 0.0, 0.0, 0.0, 0.0, 0.0, 0.0, 0.0, 0.0, 0.0, 0.0, 0.0, 0.0, 0.0, 0.0, 0.0, 0.0, 0.0, 0.0, 0.0, 0.0, 0.0, 0.0, 0.0, 0.0, 0.0, 0.0, 0.0, 0.0, 0.0, 0.0, 0.0, 0.0, 0.0, 0.0, 0.0, 0.0, 0.0, 0.0, 0.0, 0.0, 0.0, 0.0, 0.0, 0.0, 0.0, 0.0, 0.0, 0.0, 0.0, 0.0, 0.0, 0.0, 0.0, 0.0, 0.0, 0.0, 0.0, 0.0, 0.0, 0.0, 0.0, 0.0, 0.0, 0.0, 0.0, 0.0, 0.0, 0.0, 0.0, 0.0, 0.0, 0.0, 0.0, 0.0, 0.0, 0.0, 0.0, 0.0, 0.0, 0.0, 0.0, 0.0, 0.0, 0.0, 0.0, 0.0, 0.0, 0.0, 0.0, 0.0, 0.0, 0.0, 0.0, 0.0, 0.0, 0.0, 0.0, 0.0, 0.0, 0.0, 0.0, 0.0, 0.0, 0.0, 0.0, 0.0, 0.0, 0.0, 0.0, 0.0, 0.0, 0.0, 0.0, 0.0, 0.0, 0.0, 0.0, 0.0, 0.0, 0.0, 0.0, 0.0, 0.0, 0.0, 0.0, 0.0, 0.0, 0.0, 0.0, 0.0, 0.0, 0.0, 0.0, 0.0, 0.0, 0.0, 0.0, 0.0, 0.0, 0.0, 0.0, 0.0, 0.0, 0.0, 0.0, 0.0, 0.0, 0.0, 0.0, 0.0, 0.0, 0.0, 0.0, 0.0, 0.0, 0.0, 0.0, 0.0, 0.0, 0.0, 0.0, 0.0, 0.0, 0.0, 0.0, 0.0, 0.0, 0.0, 0.0, 0.0, 0.0, 0.0, 0.0, 0.0, 0.0, 0.0, 0.0, 0.0, 0.0, 0.0, 0.0, 0.0, 0.0, 0.0, 0.0, 0.0, 0.0, 0.0, 0.0, 0.0, 0.0, 0.0, 0.0, 0.0, 0.0, 0.0, 0.0, 0.0, 0.0, 0.0, 0.0, 0.0, 0.0, 0.0, 0.0, 0.0, 0.0, 0.0, 0.0, 0.0, 0.0, 0.0, 0.0, 0.0, 0.0, 0.0, 0.0, 0.0, 0.0, 0.0, 0.0, 0.0, 0.0, 0.0, 0.0, 0.0, 0.0, 0.0, 0.0, 0.0, 0.0, 0.0, 0.0, 0.0, 0.0, 0.0, 0.0, 0.0, 0.0, 0.0, 0.0, 0.0, 0.0, 0.0, 0.0, 0.0, 0.0, 0.0, 0.0, 0.0, 0.0, 0.0, 0.0, 0.0, 0.0, 0.0, 0.0, 0.0, 0.0, 0.0, 0.0, 0.0, 0.0, 0.0, 0.0, 0.0, 0.0, 0.0, 0.0, 0.0, 0.0, 0.0, 0.0, 0.0, 0.0, 0.0, 0.0, 0.0, 0.0, 0.0, 0.0, 0.0, 0.0, 0.0, 0.0, 0.0, 0.0, 0.0, 0.0, 0.0, 0.0, 0.0, 0.0, 0.0, 0.0, 0.0, 0.0, 0.0, 0.0, 0.0, 0.0, 0.0, 0.0, 0.0, 0.0, 0.0, 0.0, 0.0, 0.0, 0.0, 0.0, 0.0, 0.0, 0.0, 0.0, 0.0, 0.0, 0.0, 0.0, 0.0, 0.0, 0.0, 0.0, 0.0, 0.0, 0.0, 0.0, 0.0, 0.0, 0.0, 0.0, 0.0, 0.0, 0.0, 0.0, 0.0, 0.0, 0.0, 0.0, 0.0, 0.0, 0.0, 0.0, 0.0, 0.0, 0.0, 0.0, 0.0, 0.0, 0.0, 0.0, 0.0, 0.0, 0.0, 0.0, 0.0, 0.0, 0.0, 0.0, 0.0, 0.0, 0.0, 0.0, 0.0, 0.0, 0.0, 0.0, 0.0, 0.0, 0.0, 0.0, 0.0, 0.0, 0.0, 0.0, 0.0, 0.0, 0.0, 0.0, 0.0, 0.0, 0.0, 0.0, 0.0, 0.0, 0.0, 0.0, 0.0, 0.0, 0.0, 0.0, 0.0, 0.0, 0.0, 0.0, 0.0, 0.0, 0.0, 0.0, 0.0, 0.0, 0.0, 0.0, 0.0, 0.0, 0.0, 0.0, 0.0, 0.0, 0.0, 0.0, 0.0, 0.0, 0.0, 0.0, 0.0, 0.0, 0.0, 0.0, 0.0, 0.0, 0.0, 0.0, 0.0, 0.0, 0.0, 0.0, 0.0, 0.0, 0.0, 0.0, 0.0, 0.0, 0.0, 0.0, 0.0, 0.0, 0.0, 0.0, 0.0, 0.0, 0.0, 0.0, 0.0, 0.0, 0.0, 0.0, 0.0, 0.0, 0.0, 0.0, 0.0, 0.0, 0.0, 0.0, 0.0, 0.0, 0.0, 0.0, 0.0, 0.0, 0.0, 0.0, 0.0, 0.0, 0.0, 0.0, 0.0, 0.0, 0.0, 0.0, 0.0, 0.0, 0.0, 0.0, 0.0, 0.0, 0.0, 0.0, 0.0, 0.0, 0.0, 0.0, 0.0, 0.0, 0.0, 0.0, 0.0, 0.0, 0.0, 0.0, 0.0, 0.0, 0.0, 0.0, 0.0, 0.0, 0.0, 0.0, 0.0, 0.0, 0.0, 0.0, 0.0, 0.0, 0.0, 0.0, 0.0, 0.0, 0.0, 0.0, 0.0, 0.0, 0.0, 0.0, 0.0, 0.0, 0.0, 0.0, 0.0, 0.0, 0.0, 0.0, 0.0, 0.0, 0.0, 0.0, 0.0, 0.0, 0.0, 0.0, 0.0, 0.0, 0.0, 0.0, 0.0, 0.0, 0.0, 0.0, 0.0, 0.0, 0.0, 0.0, 0.0, 0.0, 0.0, 0.0, 0.0, 0.0, 0.0, 0.0, 0.0, 0.0, 0.0, 0.0, 0.0, 0.0, 0.0, 0.0, 0.0, 0.0, 0.0, 0.0, 0.0, 0.0, 0.0, 0.0, 0.0, 0.0, 0.0, 0.0, 0.0, 0.0, 0.0, 0.0, 0.0, 0.0, 0.0, 0.0, 0.0, 0.0, 0.0, 0.0, 0.0, 0.0, 0.0, 0.0, 0.0, 0.0, 0.0, 0.0, 0.0, 0.0, 0.0, 0.0, 0.0, 0.0, 0.0, 0.0, 0.0, 0.0, 0.0, 0.0, 0.0, 0.0, 0.0, 0.0, 0.0, 0.0, 0.0, 0.0, 0.0, 0.0, 0.0, 0.0, 0.0, 0.0, 0.0, 0.0, 0.0, 0.0, 0.0, 0.0, 0.0, 0.0, 0.0, 0.0, 0.0, 0.0, 0.0, 0.0, 0.0, 0.0, 0.0, 0.0, 0.0, 0.0, 0.0, 0.0, 0.0, 0.0, 0.0, 0.0, 0.0, 0.0, 0.0, 0.0, 0.0, 0.0, 0.0, 0.0, 0.0, 0.0, 0.0, 0.0, 0.0, 0.0, 0.0, 0.0, 0.0, 0.0, 0.0, 0.0, 0.0, 0.0, 0.0, 0.0, 0.0, 0.0, 0.0, 0.0, 0.0, 0.0, 0.0, 0.0, 0.0, 0.0, 0.0, 0.0, 0.0, 0.0, 0.0, 0.0, 0.0, 0.0, 0.0, 0.0, 0.0, 0.0, 0.0, 0.0, 0.0, 0.0, 0.0, 0.0, 0.0, 0.0, 0.0, 0.0, 0.0, 0.0, 0.0, 0.0, 0.0, 0.0, 0.0, 0.0, 0.0, 0.0, 0.0, 0.0, 0.0, 0.0, 0.0, 0.0, 0.0, 0.0, 0.0, 0.0, 0.0, 0.0, 0.0, 0.0, 0.0, 0.0, 0.0, 0.0, 0.0, 0.0, 0.0, 0.0, 0.0, 0.0, 0.0, 0.0, 0.0, 0.0, 0.0, 0.0, 0.0, 0.0, 0.0, 0.0, 0.0, 0.0, 0.0, 0.0, 0.0, 0.0, 0.0, 0.0, 0.0, 0.0, 0.0, 0.0, 0.0, 0.0, 0.0, 0.0, 0.0, 0.0, 0.0, 0.0, 0.0, 0.0, 0.0, 0.0, 0.0, 0.0, 0.0, 0.0, 0.0, 0.0, 0.0, 0.0, 0.0, 0.0, 0.0, 0.0, 0.0, 0.0, 0.0, 0.0, 0.0, 0.0, 0.0, 0.0, 0.0, 0.0, 0.0, 0.0, 0.0, 0.0, 0.0, 0.0, 0.0, 0.0, 0.0, 0.0, 0.0, 0.0, 0.0, 0.0, 0.0, 0.0, 0.0, 0.0, 0.0, 0.0, 0.0, 0.0, 0.0, 0.0, 0.0, 0.0, 0.0, 0.0, 0.0, 0.0, 0.0, 0.0, 0.0, 0.0, 0.0, 0.0, 0.0, 0.0, 0.0, 0.0, 0.0, 0.0, 0.0, 0.0, 0.0, 0.0, 0.0, 0.0, 0.0, 0.0, 0.0, 0.0, 0.0, 0.0, 0.0, 0.0, 0.0, 0.0, 0.0, 0.0, 0.0, 0.0, 0.0, 0.0, 0.0, 0.0, 0.0, 0.0, 0.0, 0.0, 0.0, 0.0, 0.0, 0.0, 0.0, 0.0, 0.0, 0.0, 0.0, 0.0, 0.0, 0.0, 0.0, 0.0, 0.0, 0.0, 0.0, 0.0, 0.0, 0.0, 0.0, 0.0, 0.0, 0.0, 0.0, 0.0, 0.0, 0.0, 0.0, 0.0, 0.0, 0.0, 0.0, 0.0, 0.0, 0.0, 0.0, 0.0, 0.0, 0.0, 0.0, 0.0, 0.0, 0.0, 0.0, 0.0, 0.0, 0.0, 0.0, 0.0, 0.0, 0.0, 0.0, 0.0, 0.0, 0.0, 0.0, 0.0, 0.0, 0.0, 0.0, 0.0, 0.0, 0.0, 0.0, 0.0, 0.0, 0.0, 0.0, 0.0, 0.0, 0.0, 0.0, 0.0, 0.0, 0.0, 0.0, 0.0, 0.0, 0.0, 0.0, 0.0, 0.0, 0.0, 0.0, 0.0, 0.0, 0.0, 0.0, 0.0, 0.0, 0.0, 0.0, 0.0, 0.0, 0.0, 0.0, 0.0, 0.0, 0.0, 0.0, 0.0, 0.0, 0.0, 0.0, 0.0, 0.0, 0.0, 0.0, 0.0, 0.0, 0.0, 0.0, 0.0, 0.0, 0.0, 0.0, 0.0, 0.0, 0.0, 0.0, 0.0, 0.0, 0.0, 0.0, 0.0, 0.0, 0.0, 0.0, 0.0, 0.0, 0.0, 0.0])
me_circle_001.update()

# ---- objects
ob_largegear = bpy.data.objects.new('LargeGear', me_circle)
ob_smallgear = bpy.data.objects.new('SmallGear', me_circle_001)

# ---- transforms, parenting, visibility, modifiers, constraints
ob_largegear.location = (0.0, 0.0, 0.0)
ob_smallgear.location = (0.0, 0.0, 0.0)
ob_smallgear.scale = (1.184, 1.184, 1.184)

# ---- collection membership
col_collection.objects.link(ob_largegear)
col_collection.objects.link(ob_smallgear)

# ---- scene / render settings (as saved in the file)
scene.frame_start = 1; scene.frame_end = 250; scene.frame_set(1)
scene.render.engine = 'BLENDER_EEVEE_NEXT'
scene.render.bake_bias = 0.0
scene.render.bake_samples = 0
scene.cycles.sampling_pattern = 'TABULATED_SOBOL'
scene.eevee.use_volume_custom_range = False
bpy.context.view_layer.update()

# ---- added for rendering (the .blend has no active camera and no usable light): camera, sun
cam_auto = bpy.data.cameras.new('AutoCamera')
cam_auto.lens = 50.0
cam_auto.sensor_width = 36.0
cam_auto.clip_end = 1000.0
ob_auto_camera = bpy.data.objects.new('AutoCamera', cam_auto)
scene.collection.objects.link(ob_auto_camera)
ob_auto_camera.location = (14.666, -17.5992, 11.7328)
ob_auto_camera.rotation_euler = (1.09748, -7.21219e-08, 0.694738)
scene.camera = ob_auto_camera
light_auto_sun = bpy.data.lights.new('AutoSun', 'SUN')
light_auto_sun.energy = 3.0
light_auto_sun.angle = 0.0523599
ob_auto_sun = bpy.data.objects.new('AutoSun', light_auto_sun)
scene.collection.objects.link(ob_auto_sun)
ob_auto_sun.rotation_euler = (0.872665, 0.174533, 0.523599)
bpy.context.view_layer.update()

